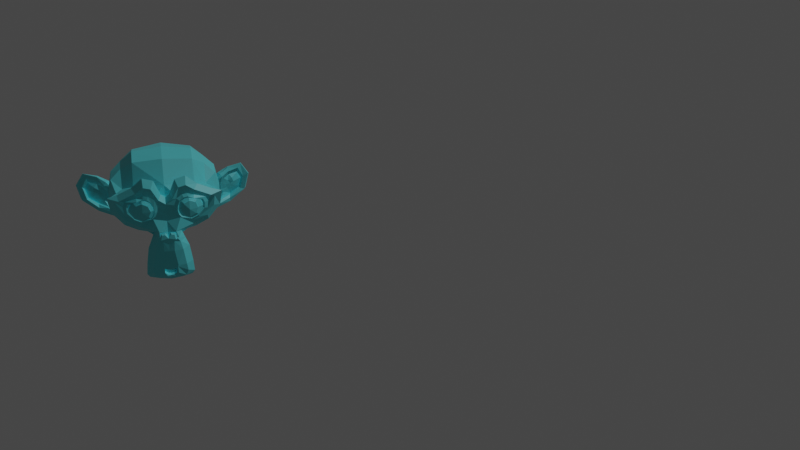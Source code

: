 # Source: Chapter29Start.blend  (saved by Blender 3.2.14; exported with 4.5.12 LTS)
import bpy
from mathutils import Matrix  # noqa: F401  (used for matrix-valued properties, if any)

bpy.ops.wm.read_factory_settings(use_empty=True)
scene = bpy.context.scene
scene.name = 'Scene'

# ---- collections
col_collection = bpy.data.collections.new('Collection'); scene.collection.children.link(col_collection)

# ---- materials (node trees are filled in below, after node groups)
mat_transp = bpy.data.materials.new('Transp')
mat_transp.surface_render_method = 'BLENDED'
mat_transp.blend_method = 'BLEND'
mat_transp.use_transparency_overlap = False
mat_transp.show_transparent_back = False
mat_transp.use_backface_culling = True

# ---- node groups
ng_chapter29 = bpy.data.node_groups.new('Chapter29', 'GeometryNodeTree')
_s = ng_chapter29.interface.new_socket(name='Geometry', in_out='OUTPUT', socket_type='NodeSocketGeometry')
_s = ng_chapter29.interface.new_socket(name='Geometry', in_out='INPUT', socket_type='NodeSocketGeometry')
_s = ng_chapter29.interface.new_socket(name='Amount', in_out='INPUT', socket_type='NodeSocketInt')
_s.default_value = 5
_s.min_value = 1
ng_chapter29.is_modifier = True
_N = ng_chapter29.nodes; _L = ng_chapter29.links
n0 = _N.new('NodeGroupInput'); n0.name = 'Group Input'; n0.location = (764, 581)
n0.label = 'Group Input(1)'
n1 = _N.new('NodeGroupOutput'); n1.name = 'Group Output'; n1.location = (1074, 575)
n1.label = 'Group Output(2)'
n2 = _N.new('GeometryNodeSetMaterial'); n2.name = 'Set Material'; n2.location = (1338, 453)
n2.label = 'Set Material(11)'
n3 = _N.new('GeometryNodeStoreNamedAttribute'); n3.name = 'Store Named Attribute'; n3.location = (1136, 449)
n3.label = 'Store Named Attribute(10)'
n3.width = 168
n4 = _N.new('GeometryNodeStoreNamedAttribute'); n4.name = 'Store Named Attribute.003'; n4.location = (531, 459)
n4.label = 'Store Named Attribute(8)'
n4.width = 169
n5 = _N.new('GeometryNodeDuplicateElements'); n5.name = 'Duplicate Elements'; n5.location = (763, 457)
n5.label = 'Duplicate Elements(3)'
n5.width = 153
n6 = _N.new('GeometryNodeRealizeInstances'); n6.name = 'Realize Instances.001'; n6.location = (949, 445)
n6.label = 'Realize Instances(9)'
n7 = _N.new('GeometryNodeGeometryToInstance'); n7.name = 'Geometry to Instance'; n7.location = (758, 270)
n7.label = 'Geometry to Instance(7)'
n8 = _N.new('ShaderNodeMath'); n8.name = 'Math'; n8.location = (952, 348)
n8.label = 'Math(5)'
n9 = _N.new('ShaderNodeCombineXYZ'); n9.name = 'Combine XYZ'; n9.location = (1140, 264)
n9.label = 'Combine XYZ(6)'
n10 = _N.new('GeometryNodeSetPosition'); n10.name = 'Set Position'; n10.location = (1334, 320)
n10.label = 'Set Position(4)'
_L.new(n0.outputs[0], n1.inputs[0])
n1.is_active_output = True

# ---- material node trees
mat_transp.use_nodes = True; mat_transp.node_tree.nodes.clear()
_N = mat_transp.node_tree.nodes; _L = mat_transp.node_tree.links
n0 = _N.new('ShaderNodeMath'); n0.name = 'Math'; n0.location = (282, 678)
n0.operation = 'DIVIDE'
n1 = _N.new('ShaderNodeAttribute'); n1.name = 'Attribute'; n1.location = (75, 766)
n1.label = 'Attribute(12)'
n2 = _N.new('ShaderNodeAttribute'); n2.name = 'Attribute.001'; n2.location = (69, 569)
n2.label = 'Attribute(13)'
n3 = _N.new('ShaderNodeValToRGB'); n3.name = 'ColorRamp'; n3.location = (455, 707)
n3.label = 'ColorRamp(14)'
while len(n3.color_ramp.elements) > 1: n3.color_ramp.elements.remove(n3.color_ramp.elements[-1])
n3.color_ramp.elements[0].position = 0.0; n3.color_ramp.elements[0].color = (0.0, 0.0, 0.0, 1.0)
_e = n3.color_ramp.elements.new(1.0); _e.color = (1.0, 1.0, 1.0, 1.0)
n4 = _N.new('ShaderNodeBsdfPrincipled'); n4.name = 'Principled BSDF'; n4.location = (321, 473)
n4.distribution = 'GGX'
n4.subsurface_method = 'RANDOM_WALK_SKIN'
n4.inputs[0].default_value = (0.1161, 0.7363, 0.8, 1.0)
n4.inputs[3].default_value = 1.45
n4.inputs[27].default_value = (0.0, 0.0, 0.0, 1.0)
n4.inputs[28].default_value = 1.0
n5 = _N.new('ShaderNodeBsdfTransparent'); n5.name = 'Transparent BSDF'; n5.location = (586, 367)
n6 = _N.new('ShaderNodeMixShader'); n6.name = 'Mix Shader'; n6.location = (801, 568)
n7 = _N.new('ShaderNodeOutputMaterial'); n7.name = 'Material Output'; n7.location = (982, 575)
n7.target = 'CYCLES'
n8 = _N.new('ShaderNodeOutputMaterial'); n8.name = 'Material Output.001'; n8.location = (0, 0)
n8.target = 'EEVEE'
n9 = _N.new('ShaderNodeMixShader'); n9.name = 'Mix Shader.001'; n9.location = (0, 0)
n9.label = 'Disable Shadow'
n9.hide = True
n10 = _N.new('ShaderNodeLightPath'); n10.name = 'Light Path'; n10.location = (0, 0)
n10.hide = True
n11 = _N.new('ShaderNodeBsdfTransparent'); n11.name = 'Transparent BSDF.001'; n11.location = (0, 0)
n11.hide = True
_L.new(n6.outputs[0], n7.inputs[0])
_L.new(n4.outputs[0], n6.inputs[1])
_L.new(n5.outputs[0], n6.inputs[2])
_L.new(n1.outputs[2], n0.inputs[0])
_L.new(n2.outputs[2], n0.inputs[1])
_L.new(n0.outputs[0], n3.inputs[0])
_L.new(n3.outputs[0], n6.inputs[0])
_L.new(n6.outputs[0], n9.inputs[1])
_L.new(n9.outputs[0], n8.inputs[0])
_L.new(n10.outputs[1], n9.inputs[0])
_L.new(n11.outputs[0], n9.inputs[2])
n7.is_active_output = True

# ---- world
world_world = bpy.data.worlds.new('World'); scene.world = world_world
world_world.use_nodes = True; world_world.node_tree.nodes.clear()
_N = world_world.node_tree.nodes; _L = world_world.node_tree.links
n0 = _N.new('ShaderNodeOutputWorld'); n0.name = 'World Output'; n0.location = (300, 300)
n1 = _N.new('ShaderNodeBackground'); n1.name = 'Background'; n1.location = (10, 300)
n1.inputs[0].default_value = (0.05088, 0.05088, 0.05088, 1.0)
_L.new(n1.outputs[0], n0.inputs[0])
n0.is_active_output = True
world_world.color = (0.05088, 0.05088, 0.05088)
world_world.use_sun_shadow = False
world_world.sun_shadow_jitter_overblur = 0.0

# ---- cameras
cam_camera = bpy.data.cameras.new('Camera')

# ---- lights
light_sun = bpy.data.lights.new('Sun', 'SUN')
light_sun.transmission_factor = 0.0
light_sun.energy = 1.0
light_sun.shadow_soft_size = 0.125

# ---- meshes
me_suzanne = bpy.data.meshes.new('Suzanne')
me_suzanne.from_pydata([(0.4375, -0.7656, 0.1641), (-0.4375, -0.7656, 0.1641), (0.5, -0.6875, 0.09375), (-0.5, -0.6875, 0.09375), (0.5469, -0.5781, 0.05469), (-0.5469, -0.5781, 0.05469), (0.3516, -0.6172, -0.02344), (-0.3516, -0.6172, -0.02344), (0.3516, -0.7188, 0.03125), (-0.3516, -0.7188, 0.03125), (0.3516, -0.7812, 0.1328), (-0.3516, -0.7812, 0.1328), (0.2734, -0.7969, 0.1641), (-0.2734, -0.7969, 0.1641), (0.2031, -0.7422, 0.09375), (-0.2031, -0.7422, 0.09375), (0.1562, -0.6484, 0.05469), (-0.1562, -0.6484, 0.05469), (0.07812, -0.6562, 0.2422), (-0.07812, -0.6562, 0.2422), (0.1406, -0.7422, 0.2422), (-0.1406, -0.7422, 0.2422), (0.2422, -0.7969, 0.2422), (-0.2422, -0.7969, 0.2422), (0.2734, -0.7969, 0.3281), (-0.2734, -0.7969, 0.3281), (0.2031, -0.7422, 0.3906), (-0.2031, -0.7422, 0.3906), (0.1562, -0.6484, 0.4375), (-0.1562, -0.6484, 0.4375), (0.3516, -0.6172, 0.5156), (-0.3516, -0.6172, 0.5156), (0.3516, -0.7188, 0.4531), (-0.3516, -0.7188, 0.4531), (0.3516, -0.7812, 0.3594), (-0.3516, -0.7812, 0.3594), (0.4375, -0.7656, 0.3281), (-0.4375, -0.7656, 0.3281), (0.5, -0.6875, 0.3906), (-0.5, -0.6875, 0.3906), (0.5469, -0.5781, 0.4375), (-0.5469, -0.5781, 0.4375), (0.625, -0.5625, 0.2422), (-0.625, -0.5625, 0.2422), (0.5625, -0.6719, 0.2422), (-0.5625, -0.6719, 0.2422), (0.4688, -0.7578, 0.2422), (-0.4688, -0.7578, 0.2422), (0.4766, -0.7734, 0.2422), (-0.4766, -0.7734, 0.2422), (0.4453, -0.7812, 0.3359), (-0.4453, -0.7812, 0.3359), (0.3516, -0.8047, 0.375), (-0.3516, -0.8047, 0.375), (0.2656, -0.8203, 0.3359), (-0.2656, -0.8203, 0.3359), (0.2266, -0.8203, 0.2422), (-0.2266, -0.8203, 0.2422), (0.2656, -0.8203, 0.1562), (-0.2656, -0.8203, 0.1562), (0.3516, -0.8281, 0.2422), (-0.3516, -0.8281, 0.2422), (0.3516, -0.8047, 0.1172), (-0.3516, -0.8047, 0.1172), (0.4453, -0.7812, 0.1562), (-0.4453, -0.7812, 0.1562), (0.0, -0.7422, 0.4297), (0.0, -0.8203, 0.3516), (0.0, -0.7344, -0.6797), (0.0, -0.7812, -0.3203), (0.0, -0.7969, -0.1875), (0.0, -0.7188, -0.7734), (0.0, -0.6016, 0.4062), (0.0, -0.5703, 0.5703), (0.0, 0.5469, 0.8984), (0.0, 0.8516, 0.5625), (0.0, 0.8281, 0.07031), (0.0, 0.3516, -0.3828), (0.2031, -0.5625, -0.1875), (-0.2031, -0.5625, -0.1875), (0.3125, -0.5703, -0.4375), (-0.3125, -0.5703, -0.4375), (0.3516, -0.5703, -0.6953), (-0.3516, -0.5703, -0.6953), (0.3672, -0.5312, -0.8906), (-0.3672, -0.5312, -0.8906), (0.3281, -0.5234, -0.9453), (-0.3281, -0.5234, -0.9453), (0.1797, -0.5547, -0.9688), (-0.1797, -0.5547, -0.9688), (0.0, -0.5781, -0.9844), (0.4375, -0.5312, -0.1406), (-0.4375, -0.5312, -0.1406), (0.6328, -0.5391, -0.03906), (-0.6328, -0.5391, -0.03906), (0.8281, -0.4453, 0.1484), (-0.8281, -0.4453, 0.1484), (0.8594, -0.5938, 0.4297), (-0.8594, -0.5938, 0.4297), (0.7109, -0.625, 0.4844), (-0.7109, -0.625, 0.4844), (0.4922, -0.6875, 0.6016), (-0.4922, -0.6875, 0.6016), (0.3203, -0.7344, 0.7578), (-0.3203, -0.7344, 0.7578), (0.1562, -0.7578, 0.7188), (-0.1562, -0.7578, 0.7188), (0.0625, -0.75, 0.4922), (-0.0625, -0.75, 0.4922), (0.1641, -0.7734, 0.4141), (-0.1641, -0.7734, 0.4141), (0.125, -0.7656, 0.3047), (-0.125, -0.7656, 0.3047), (0.2031, -0.7422, 0.09375), (-0.2031, -0.7422, 0.09375), (0.375, -0.7031, 0.01562), (-0.375, -0.7031, 0.01562), (0.4922, -0.6719, 0.0625), (-0.4922, -0.6719, 0.0625), (0.625, -0.6484, 0.1875), (-0.625, -0.6484, 0.1875), (0.6406, -0.6484, 0.2969), (-0.6406, -0.6484, 0.2969), (0.6016, -0.6641, 0.375), (-0.6016, -0.6641, 0.375), (0.4297, -0.7188, 0.4375), (-0.4297, -0.7188, 0.4375), (0.25, -0.7578, 0.4688), (-0.25, -0.7578, 0.4688), (0.0, -0.7344, -0.7656), (0.1094, -0.7344, -0.7188), (-0.1094, -0.7344, -0.7188), (0.1172, -0.7109, -0.8359), (-0.1172, -0.7109, -0.8359), (0.0625, -0.6953, -0.8828), (-0.0625, -0.6953, -0.8828), (0.0, -0.6875, -0.8906), (0.0, -0.75, -0.1953), (0.0, -0.7422, -0.1406), (0.1016, -0.7422, -0.1484), (-0.1016, -0.7422, -0.1484), (0.125, -0.75, -0.2266), (-0.125, -0.75, -0.2266), (0.08594, -0.7422, -0.2891), (-0.08594, -0.7422, -0.2891), (0.3984, -0.6719, -0.04688), (-0.3984, -0.6719, -0.04688), (0.6172, -0.625, 0.05469), (-0.6172, -0.625, 0.05469), (0.7266, -0.6016, 0.2031), (-0.7266, -0.6016, 0.2031), (0.7422, -0.6562, 0.375), (-0.7422, -0.6562, 0.375), (0.6875, -0.7266, 0.4141), (-0.6875, -0.7266, 0.4141), (0.4375, -0.7969, 0.5469), (-0.4375, -0.7969, 0.5469), (0.3125, -0.8359, 0.6406), (-0.3125, -0.8359, 0.6406), (0.2031, -0.8516, 0.6172), (-0.2031, -0.8516, 0.6172), (0.1016, -0.8438, 0.4297), (-0.1016, -0.8438, 0.4297), (0.125, -0.8125, -0.1016), (-0.125, -0.8125, -0.1016), (0.2109, -0.7109, -0.4453), (-0.2109, -0.7109, -0.4453), (0.25, -0.6875, -0.7031), (-0.25, -0.6875, -0.7031), (0.2656, -0.6641, -0.8203), (-0.2656, -0.6641, -0.8203), (0.2344, -0.6328, -0.9141), (-0.2344, -0.6328, -0.9141), (0.1641, -0.6328, -0.9297), (-0.1641, -0.6328, -0.9297), (0.0, -0.6406, -0.9453), (0.0, -0.7266, 0.04688), (0.0, -0.7656, 0.2109), (0.3281, -0.7422, 0.4766), (-0.3281, -0.7422, 0.4766), (0.1641, -0.75, 0.1406), (-0.1641, -0.75, 0.1406), (0.1328, -0.7578, 0.2109), (-0.1328, -0.7578, 0.2109), (0.1172, -0.7344, -0.6875), (-0.1172, -0.7344, -0.6875), (0.07812, -0.75, -0.4453), (-0.07812, -0.75, -0.4453), (0.0, -0.75, -0.4453), (0.0, -0.7422, -0.3281), (0.09375, -0.7812, -0.2734), (-0.09375, -0.7812, -0.2734), (0.1328, -0.7969, -0.2266), (-0.1328, -0.7969, -0.2266), (0.1094, -0.7812, -0.1328), (-0.1094, -0.7812, -0.1328), (0.03906, -0.7812, -0.125), (-0.03906, -0.7812, -0.125), (0.0, -0.8281, -0.2031), (0.04688, -0.8125, -0.1484), (-0.04688, -0.8125, -0.1484), (0.09375, -0.8125, -0.1562), (-0.09375, -0.8125, -0.1562), (0.1094, -0.8281, -0.2266), (-0.1094, -0.8281, -0.2266), (0.07812, -0.8047, -0.25), (-0.07812, -0.8047, -0.25), (0.0, -0.8047, -0.2891), (0.2578, -0.5547, -0.3125), (-0.2578, -0.5547, -0.3125), (0.1641, -0.7109, -0.2422), (-0.1641, -0.7109, -0.2422), (0.1797, -0.7109, -0.3125), (-0.1797, -0.7109, -0.3125), (0.2344, -0.5547, -0.25), (-0.2344, -0.5547, -0.25), (0.0, -0.6875, -0.875), (0.04688, -0.6875, -0.8672), (-0.04688, -0.6875, -0.8672), (0.09375, -0.7109, -0.8203), (-0.09375, -0.7109, -0.8203), (0.09375, -0.7266, -0.7422), (-0.09375, -0.7266, -0.7422), (0.0, -0.6562, -0.7812), (0.09375, -0.6641, -0.75), (-0.09375, -0.6641, -0.75), (0.09375, -0.6406, -0.8125), (-0.09375, -0.6406, -0.8125), (0.04688, -0.6328, -0.8516), (-0.04688, -0.6328, -0.8516), (0.0, -0.6328, -0.8594), (0.1719, -0.7812, 0.2188), (-0.1719, -0.7812, 0.2188), (0.1875, -0.7734, 0.1562), (-0.1875, -0.7734, 0.1562), (0.3359, -0.7578, 0.4297), (-0.3359, -0.7578, 0.4297), (0.2734, -0.7734, 0.4219), (-0.2734, -0.7734, 0.4219), (0.4219, -0.7734, 0.3984), (-0.4219, -0.7734, 0.3984), (0.5625, -0.6953, 0.3516), (-0.5625, -0.6953, 0.3516), (0.5859, -0.6875, 0.2891), (-0.5859, -0.6875, 0.2891), (0.5781, -0.6797, 0.1953), (-0.5781, -0.6797, 0.1953), (0.4766, -0.7188, 0.1016), (-0.4766, -0.7188, 0.1016), (0.375, -0.7422, 0.0625), (-0.375, -0.7422, 0.0625), (0.2266, -0.7812, 0.1094), (-0.2266, -0.7812, 0.1094), (0.1797, -0.7812, 0.2969), (-0.1797, -0.7812, 0.2969), (0.2109, -0.7812, 0.375), (-0.2109, -0.7812, 0.375), (0.2344, -0.7578, 0.3594), (-0.2344, -0.7578, 0.3594), (0.1953, -0.7578, 0.2969), (-0.1953, -0.7578, 0.2969), (0.2422, -0.7578, 0.125), (-0.2422, -0.7578, 0.125), (0.375, -0.7266, 0.08594), (-0.375, -0.7266, 0.08594), (0.4609, -0.7031, 0.1172), (-0.4609, -0.7031, 0.1172), (0.5469, -0.6719, 0.2109), (-0.5469, -0.6719, 0.2109), (0.5547, -0.6719, 0.2812), (-0.5547, -0.6719, 0.2812), (0.5312, -0.6797, 0.3359), (-0.5312, -0.6797, 0.3359), (0.4141, -0.75, 0.3906), (-0.4141, -0.75, 0.3906), (0.2812, -0.7656, 0.3984), (-0.2812, -0.7656, 0.3984), (0.3359, -0.75, 0.4062), (-0.3359, -0.75, 0.4062), (0.2031, -0.75, 0.1719), (-0.2031, -0.75, 0.1719), (0.1953, -0.75, 0.2266), (-0.1953, -0.75, 0.2266), (0.1094, -0.6094, 0.4609), (-0.1094, -0.6094, 0.4609), (0.1953, -0.6172, 0.6641), (-0.1953, -0.6172, 0.6641), (0.3359, -0.5938, 0.6875), (-0.3359, -0.5938, 0.6875), (0.4844, -0.5547, 0.5547), (-0.4844, -0.5547, 0.5547), (0.6797, -0.4922, 0.4531), (-0.6797, -0.4922, 0.4531), (0.7969, -0.4609, 0.4062), (-0.7969, -0.4609, 0.4062), (0.7734, -0.375, 0.1641), (-0.7734, -0.375, 0.1641), (0.6016, -0.4141, 0.0), (-0.6016, -0.4141, 0.0), (0.4375, -0.4688, -0.09375), (-0.4375, -0.4688, -0.09375), (0.0, -0.2891, 0.8984), (0.0, 0.07812, 0.9844), (0.0, 0.6719, -0.1953), (0.0, -0.1875, -0.4609), (0.0, -0.4609, -0.9766), (0.0, -0.3438, -0.8047), (0.0, -0.3203, -0.5703), (0.0, -0.2812, -0.4844), (0.8516, -0.05469, 0.2344), (-0.8516, -0.05469, 0.2344), (0.8594, 0.04688, 0.3203), (-0.8594, 0.04688, 0.3203), (0.7734, 0.4375, 0.2656), (-0.7734, 0.4375, 0.2656), (0.4609, 0.7031, 0.4375), (-0.4609, 0.7031, 0.4375), (0.7344, -0.07031, -0.04688), (-0.7344, -0.07031, -0.04688), (0.5938, 0.1641, -0.125), (-0.5938, 0.1641, -0.125), (0.6406, 0.4297, -0.007812), (-0.6406, 0.4297, -0.007812), (0.3359, 0.6641, 0.05469), (-0.3359, 0.6641, 0.05469), (0.2344, -0.4062, -0.3516), (-0.2344, -0.4062, -0.3516), (0.1797, -0.2578, -0.4141), (-0.1797, -0.2578, -0.4141), (0.2891, -0.3828, -0.7109), (-0.2891, -0.3828, -0.7109), (0.25, -0.3906, -0.5), (-0.25, -0.3906, -0.5), (0.3281, -0.3984, -0.9141), (-0.3281, -0.3984, -0.9141), (0.1406, -0.3672, -0.7578), (-0.1406, -0.3672, -0.7578), (0.125, -0.3594, -0.5391), (-0.125, -0.3594, -0.5391), (0.1641, -0.4375, -0.9453), (-0.1641, -0.4375, -0.9453), (0.2188, -0.4297, -0.2812), (-0.2188, -0.4297, -0.2812), (0.2109, -0.4688, -0.2266), (-0.2109, -0.4688, -0.2266), (0.2031, -0.5, -0.1719), (-0.2031, -0.5, -0.1719), (0.2109, -0.1641, -0.3906), (-0.2109, -0.1641, -0.3906), (0.2969, 0.2656, -0.3125), (-0.2969, 0.2656, -0.3125), (0.3438, 0.5391, -0.1484), (-0.3438, 0.5391, -0.1484), (0.4531, 0.3828, 0.8672), (-0.4531, 0.3828, 0.8672), (0.4531, 0.07031, 0.9297), (-0.4531, 0.07031, 0.9297), (0.4531, -0.2344, 0.8516), (-0.4531, -0.2344, 0.8516), (0.4609, -0.4297, 0.5234), (-0.4609, -0.4297, 0.5234), (0.7266, -0.3359, 0.4062), (-0.7266, -0.3359, 0.4062), (0.6328, -0.2812, 0.4531), (-0.6328, -0.2812, 0.4531), (0.6406, -0.05469, 0.7031), (-0.6406, -0.05469, 0.7031), (0.7969, -0.125, 0.5625), (-0.7969, -0.125, 0.5625), (0.7969, 0.1172, 0.6172), (-0.7969, 0.1172, 0.6172), (0.6406, 0.1953, 0.75), (-0.6406, 0.1953, 0.75), (0.6406, 0.4453, 0.6797), (-0.6406, 0.4453, 0.6797), (0.7969, 0.3594, 0.5391), (-0.7969, 0.3594, 0.5391), (0.6172, 0.5859, 0.3281), (-0.6172, 0.5859, 0.3281), (0.4844, 0.5469, 0.02344), (-0.4844, 0.5469, 0.02344), (0.8203, 0.2031, 0.3281), (-0.8203, 0.2031, 0.3281), (0.4062, -0.1484, -0.1719), (-0.4062, -0.1484, -0.1719), (0.4297, 0.2109, -0.1953), (-0.4297, 0.2109, -0.1953), (0.8906, 0.2344, 0.4062), (-0.8906, 0.2344, 0.4062), (0.7734, 0.125, -0.1406), (-0.7734, 0.125, -0.1406), (1.039, 0.3281, -0.1016), (-1.039, 0.3281, -0.1016), (1.281, 0.4297, 0.05469), (-1.281, 0.4297, 0.05469), (1.352, 0.4219, 0.3203), (-1.352, 0.4219, 0.3203), (1.234, 0.4219, 0.5078), (-1.234, 0.4219, 0.5078), (1.023, 0.3125, 0.4766), (-1.023, 0.3125, 0.4766), (1.016, 0.2891, 0.4141), (-1.016, 0.2891, 0.4141), (1.188, 0.3906, 0.4375), (-1.188, 0.3906, 0.4375), (1.266, 0.4062, 0.2891), (-1.266, 0.4062, 0.2891), (1.211, 0.4062, 0.07812), (-1.211, 0.4062, 0.07812), (1.031, 0.3047, -0.03906), (-1.031, 0.3047, -0.03906), (0.8281, 0.1328, -0.07031), (-0.8281, 0.1328, -0.07031), (0.9219, 0.2188, 0.3594), (-0.9219, 0.2188, 0.3594), (0.9453, 0.2891, 0.3047), (-0.9453, 0.2891, 0.3047), (0.8828, 0.2109, -0.02344), (-0.8828, 0.2109, -0.02344), (1.039, 0.3672, 0.0), (-1.039, 0.3672, 0.0), (1.188, 0.4453, 0.09375), (-1.188, 0.4453, 0.09375), (1.234, 0.4453, 0.25), (-1.234, 0.4453, 0.25), (1.172, 0.4375, 0.3594), (-1.172, 0.4375, 0.3594), (1.023, 0.3594, 0.3438), (-1.023, 0.3594, 0.3438), (0.8438, 0.2109, 0.2891), (-0.8438, 0.2109, 0.2891), (0.8359, 0.2734, 0.1719), (-0.8359, 0.2734, 0.1719), (0.7578, 0.2734, 0.09375), (-0.7578, 0.2734, 0.09375), (0.8203, 0.2734, 0.08594), (-0.8203, 0.2734, 0.08594), (0.8438, 0.2734, 0.01562), (-0.8438, 0.2734, 0.01562), (0.8125, 0.2734, -0.01562), (-0.8125, 0.2734, -0.01562), (0.7266, 0.07031, 0.0), (-0.7266, 0.07031, 0.0), (0.7188, 0.1719, -0.02344), (-0.7188, 0.1719, -0.02344), (0.7188, 0.1875, 0.03906), (-0.7188, 0.1875, 0.03906), (0.7969, 0.2109, 0.2031), (-0.7969, 0.2109, 0.2031), (0.8906, 0.2656, 0.2422), (-0.8906, 0.2656, 0.2422), (0.8906, 0.3203, 0.2344), (-0.8906, 0.3203, 0.2344), (0.8125, 0.3203, -0.01562), (-0.8125, 0.3203, -0.01562), (0.8516, 0.3203, 0.01562), (-0.8516, 0.3203, 0.01562), (0.8281, 0.3203, 0.07812), (-0.8281, 0.3203, 0.07812), (0.7656, 0.3203, 0.09375), (-0.7656, 0.3203, 0.09375), (0.8438, 0.3203, 0.1719), (-0.8438, 0.3203, 0.1719), (1.039, 0.4141, 0.3281), (-1.039, 0.4141, 0.3281), (1.188, 0.4844, 0.3438), (-1.188, 0.4844, 0.3438), (1.258, 0.4922, 0.2422), (-1.258, 0.4922, 0.2422), (1.211, 0.4844, 0.08594), (-1.211, 0.4844, 0.08594), (1.047, 0.4219, 0.0), (-1.047, 0.4219, 0.0), (0.8828, 0.2656, -0.01562), (-0.8828, 0.2656, -0.01562), (0.9531, 0.3438, 0.2891), (-0.9531, 0.3438, 0.2891), (0.8906, 0.3281, 0.1094), (-0.8906, 0.3281, 0.1094), (0.9375, 0.3359, 0.0625), (-0.9375, 0.3359, 0.0625), (1.0, 0.3672, 0.125), (-1.0, 0.3672, 0.125), (0.9609, 0.3516, 0.1719), (-0.9609, 0.3516, 0.1719), (1.016, 0.375, 0.2344), (-1.016, 0.375, 0.2344), (1.055, 0.3828, 0.1875), (-1.055, 0.3828, 0.1875), (1.109, 0.3906, 0.2109), (-1.109, 0.3906, 0.2109), (1.086, 0.3906, 0.2734), (-1.086, 0.3906, 0.2734), (1.023, 0.4844, 0.4375), (-1.023, 0.4844, 0.4375), (1.25, 0.5469, 0.4688), (-1.25, 0.5469, 0.4688), (1.367, 0.5, 0.2969), (-1.367, 0.5, 0.2969), (1.312, 0.5312, 0.05469), (-1.312, 0.5312, 0.05469), (1.039, 0.4922, -0.08594), (-1.039, 0.4922, -0.08594), (0.7891, 0.3281, -0.125), (-0.7891, 0.3281, -0.125), (0.8594, 0.3828, 0.3828), (-0.8594, 0.3828, 0.3828)], [], [(46, 0, 2, 44), (3, 1, 47, 45), (44, 2, 4, 42), (5, 3, 45, 43), (2, 8, 6, 4), (7, 9, 3, 5), (0, 10, 8, 2), (9, 11, 1, 3), (10, 12, 14, 8), (15, 13, 11, 9), (8, 14, 16, 6), (17, 15, 9, 7), (14, 20, 18, 16), (19, 21, 15, 17), (12, 22, 20, 14), (21, 23, 13, 15), (22, 24, 26, 20), (27, 25, 23, 21), (20, 26, 28, 18), (29, 27, 21, 19), (26, 32, 30, 28), (31, 33, 27, 29), (24, 34, 32, 26), (33, 35, 25, 27), (34, 36, 38, 32), (39, 37, 35, 33), (32, 38, 40, 30), (41, 39, 33, 31), (38, 44, 42, 40), (43, 45, 39, 41), (36, 46, 44, 38), (45, 47, 37, 39), (46, 36, 50, 48), (51, 37, 47, 49), (36, 34, 52, 50), (53, 35, 37, 51), (34, 24, 54, 52), (55, 25, 35, 53), (24, 22, 56, 54), (57, 23, 25, 55), (22, 12, 58, 56), (59, 13, 23, 57), (12, 10, 62, 58), (63, 11, 13, 59), (10, 0, 64, 62), (65, 1, 11, 63), (0, 46, 48, 64), (49, 47, 1, 65), (60, 64, 48), (49, 65, 61), (62, 64, 60), (61, 65, 63), (60, 58, 62), (63, 59, 61), (60, 56, 58), (59, 57, 61), (60, 54, 56), (57, 55, 61), (60, 52, 54), (55, 53, 61), (60, 50, 52), (53, 51, 61), (60, 48, 50), (51, 49, 61), (88, 173, 175, 90), (175, 174, 89, 90), (86, 171, 173, 88), (174, 172, 87, 89), (84, 169, 171, 86), (172, 170, 85, 87), (82, 167, 169, 84), (170, 168, 83, 85), (80, 165, 167, 82), (168, 166, 81, 83), (78, 91, 145, 163), (146, 92, 79, 164), (91, 93, 147, 145), (148, 94, 92, 146), (93, 95, 149, 147), (150, 96, 94, 148), (95, 97, 151, 149), (152, 98, 96, 150), (97, 99, 153, 151), (154, 100, 98, 152), (99, 101, 155, 153), (156, 102, 100, 154), (101, 103, 157, 155), (158, 104, 102, 156), (103, 105, 159, 157), (160, 106, 104, 158), (105, 107, 161, 159), (162, 108, 106, 160), (107, 66, 67, 161), (67, 66, 108, 162), (109, 127, 159, 161), (160, 128, 110, 162), (127, 178, 157, 159), (158, 179, 128, 160), (125, 155, 157, 178), (158, 156, 126, 179), (123, 153, 155, 125), (156, 154, 124, 126), (121, 151, 153, 123), (154, 152, 122, 124), (119, 149, 151, 121), (152, 150, 120, 122), (117, 147, 149, 119), (150, 148, 118, 120), (115, 145, 147, 117), (148, 146, 116, 118), (113, 163, 145, 115), (146, 164, 114, 116), (113, 180, 176, 163), (176, 181, 114, 164), (109, 161, 67, 111), (67, 162, 110, 112), (111, 67, 177, 182), (177, 67, 112, 183), (176, 180, 182, 177), (183, 181, 176, 177), (134, 136, 175, 173), (175, 136, 135, 174), (132, 134, 173, 171), (174, 135, 133, 172), (130, 132, 171, 169), (172, 133, 131, 170), (165, 186, 184, 167), (185, 187, 166, 168), (130, 169, 167, 184), (168, 170, 131, 185), (143, 189, 188, 186), (188, 189, 144, 187), (184, 186, 188, 68), (188, 187, 185, 68), (129, 130, 184, 68), (185, 131, 129, 68), (141, 192, 190, 143), (191, 193, 142, 144), (139, 194, 192, 141), (193, 195, 140, 142), (138, 196, 194, 139), (195, 197, 138, 140), (137, 70, 196, 138), (197, 70, 137, 138), (189, 143, 190, 69), (191, 144, 189, 69), (69, 190, 205, 207), (206, 191, 69, 207), (70, 198, 199, 196), (200, 198, 70, 197), (196, 199, 201, 194), (202, 200, 197, 195), (194, 201, 203, 192), (204, 202, 195, 193), (192, 203, 205, 190), (206, 204, 193, 191), (198, 203, 201, 199), (202, 204, 198, 200), (198, 207, 205, 203), (206, 207, 198, 204), (138, 139, 163, 176), (164, 140, 138, 176), (139, 141, 210, 163), (211, 142, 140, 164), (141, 143, 212, 210), (213, 144, 142, 211), (143, 186, 165, 212), (166, 187, 144, 213), (80, 208, 212, 165), (213, 209, 81, 166), (208, 214, 210, 212), (211, 215, 209, 213), (78, 163, 210, 214), (211, 164, 79, 215), (130, 129, 71, 221), (71, 129, 131, 222), (132, 130, 221, 219), (222, 131, 133, 220), (134, 132, 219, 217), (220, 133, 135, 218), (136, 134, 217, 216), (218, 135, 136, 216), (216, 217, 228, 230), (229, 218, 216, 230), (217, 219, 226, 228), (227, 220, 218, 229), (219, 221, 224, 226), (225, 222, 220, 227), (221, 71, 223, 224), (223, 71, 222, 225), (223, 230, 228, 224), (229, 230, 223, 225), (224, 228, 226), (227, 229, 225), (182, 180, 233, 231), (234, 181, 183, 232), (111, 182, 231, 253), (232, 183, 112, 254), (109, 111, 253, 255), (254, 112, 110, 256), (180, 113, 251, 233), (252, 114, 181, 234), (113, 115, 249, 251), (250, 116, 114, 252), (115, 117, 247, 249), (248, 118, 116, 250), (117, 119, 245, 247), (246, 120, 118, 248), (119, 121, 243, 245), (244, 122, 120, 246), (121, 123, 241, 243), (242, 124, 122, 244), (123, 125, 239, 241), (240, 126, 124, 242), (125, 178, 235, 239), (236, 179, 126, 240), (178, 127, 237, 235), (238, 128, 179, 236), (127, 109, 255, 237), (256, 110, 128, 238), (237, 255, 257, 275), (258, 256, 238, 276), (235, 237, 275, 277), (276, 238, 236, 278), (239, 235, 277, 273), (278, 236, 240, 274), (241, 239, 273, 271), (274, 240, 242, 272), (243, 241, 271, 269), (272, 242, 244, 270), (245, 243, 269, 267), (270, 244, 246, 268), (247, 245, 267, 265), (268, 246, 248, 266), (249, 247, 265, 263), (266, 248, 250, 264), (251, 249, 263, 261), (264, 250, 252, 262), (233, 251, 261, 279), (262, 252, 234, 280), (255, 253, 259, 257), (260, 254, 256, 258), (253, 231, 281, 259), (282, 232, 254, 260), (231, 233, 279, 281), (280, 234, 232, 282), (66, 107, 283, 72), (284, 108, 66, 72), (107, 105, 285, 283), (286, 106, 108, 284), (105, 103, 287, 285), (288, 104, 106, 286), (103, 101, 289, 287), (290, 102, 104, 288), (101, 99, 291, 289), (292, 100, 102, 290), (99, 97, 293, 291), (294, 98, 100, 292), (97, 95, 295, 293), (296, 96, 98, 294), (95, 93, 297, 295), (298, 94, 96, 296), (93, 91, 299, 297), (300, 92, 94, 298), (307, 308, 327, 337), (328, 308, 307, 338), (306, 307, 337, 335), (338, 307, 306, 336), (305, 306, 335, 339), (336, 306, 305, 340), (88, 90, 305, 339), (305, 90, 89, 340), (86, 88, 339, 333), (340, 89, 87, 334), (84, 86, 333, 329), (334, 87, 85, 330), (82, 84, 329, 331), (330, 85, 83, 332), (329, 335, 337, 331), (338, 336, 330, 332), (329, 333, 339, 335), (340, 334, 330, 336), (325, 331, 337, 327), (338, 332, 326, 328), (80, 82, 331, 325), (332, 83, 81, 326), (208, 341, 343, 214), (344, 342, 209, 215), (80, 325, 341, 208), (342, 326, 81, 209), (78, 214, 343, 345), (344, 215, 79, 346), (78, 345, 299, 91), (300, 346, 79, 92), (76, 323, 351, 303), (352, 324, 76, 303), (303, 351, 349, 77), (350, 352, 303, 77), (77, 349, 347, 304), (348, 350, 77, 304), (304, 347, 327, 308), (328, 348, 304, 308), (325, 327, 347, 341), (348, 328, 326, 342), (295, 297, 317, 309), (318, 298, 296, 310), (75, 315, 323, 76), (324, 316, 75, 76), (301, 357, 355, 302), (356, 358, 301, 302), (302, 355, 353, 74), (354, 356, 302, 74), (74, 353, 315, 75), (316, 354, 74, 75), (291, 293, 361, 363), (362, 294, 292, 364), (363, 361, 367, 365), (368, 362, 364, 366), (365, 367, 369, 371), (370, 368, 366, 372), (371, 369, 375, 373), (376, 370, 372, 374), (313, 377, 373, 375), (374, 378, 314, 376), (315, 353, 373, 377), (374, 354, 316, 378), (353, 355, 371, 373), (372, 356, 354, 374), (355, 357, 365, 371), (366, 358, 356, 372), (357, 359, 363, 365), (364, 360, 358, 366), (289, 291, 363, 359), (364, 292, 290, 360), (73, 359, 357, 301), (358, 360, 73, 301), (283, 285, 287, 289), (288, 286, 284, 290), (283, 289, 359, 73), (360, 290, 284, 73), (72, 283, 73), (73, 284, 72), (293, 295, 309, 361), (310, 296, 294, 362), (309, 311, 367, 361), (368, 312, 310, 362), (311, 381, 369, 367), (370, 382, 312, 368), (313, 375, 369, 381), (370, 376, 314, 382), (347, 349, 385, 383), (386, 350, 348, 384), (317, 383, 385, 319), (386, 384, 318, 320), (297, 299, 383, 317), (384, 300, 298, 318), (299, 343, 341, 383), (342, 344, 300, 384), (341, 347, 383), (384, 348, 342), (299, 345, 343), (344, 346, 300), (313, 321, 379, 377), (380, 322, 314, 378), (315, 377, 379, 323), (380, 378, 316, 324), (319, 385, 379, 321), (380, 386, 320, 322), (349, 351, 379, 385), (380, 352, 350, 386), (323, 379, 351), (352, 380, 324), (399, 387, 413, 401), (414, 388, 400, 402), (399, 401, 403, 397), (404, 402, 400, 398), (397, 403, 405, 395), (406, 404, 398, 396), (395, 405, 407, 393), (408, 406, 396, 394), (393, 407, 409, 391), (410, 408, 394, 392), (391, 409, 411, 389), (412, 410, 392, 390), (409, 419, 417, 411), (418, 420, 410, 412), (407, 421, 419, 409), (420, 422, 408, 410), (405, 423, 421, 407), (422, 424, 406, 408), (403, 425, 423, 405), (424, 426, 404, 406), (401, 427, 425, 403), (426, 428, 402, 404), (401, 413, 415, 427), (416, 414, 402, 428), (317, 319, 443, 441), (444, 320, 318, 442), (319, 389, 411, 443), (412, 390, 320, 444), (309, 317, 441, 311), (442, 318, 310, 312), (381, 429, 413, 387), (414, 430, 382, 388), (411, 417, 439, 443), (440, 418, 412, 444), (437, 445, 443, 439), (444, 446, 438, 440), (433, 445, 437, 435), (438, 446, 434, 436), (431, 447, 445, 433), (446, 448, 432, 434), (429, 447, 431, 449), (432, 448, 430, 450), (413, 429, 449, 415), (450, 430, 414, 416), (311, 447, 429, 381), (430, 448, 312, 382), (311, 441, 445, 447), (446, 442, 312, 448), (441, 443, 445), (446, 444, 442), (415, 449, 451, 475), (452, 450, 416, 476), (449, 431, 461, 451), (462, 432, 450, 452), (431, 433, 459, 461), (460, 434, 432, 462), (433, 435, 457, 459), (458, 436, 434, 460), (435, 437, 455, 457), (456, 438, 436, 458), (437, 439, 453, 455), (454, 440, 438, 456), (439, 417, 473, 453), (474, 418, 440, 454), (427, 415, 475, 463), (476, 416, 428, 464), (425, 427, 463, 465), (464, 428, 426, 466), (423, 425, 465, 467), (466, 426, 424, 468), (421, 423, 467, 469), (468, 424, 422, 470), (419, 421, 469, 471), (470, 422, 420, 472), (417, 419, 471, 473), (472, 420, 418, 474), (457, 455, 479, 477), (480, 456, 458, 478), (477, 479, 481, 483), (482, 480, 478, 484), (483, 481, 487, 485), (488, 482, 484, 486), (485, 487, 489, 491), (490, 488, 486, 492), (463, 475, 485, 491), (486, 476, 464, 492), (451, 483, 485, 475), (486, 484, 452, 476), (451, 461, 477, 483), (478, 462, 452, 484), (457, 477, 461, 459), (462, 478, 458, 460), (453, 473, 479, 455), (480, 474, 454, 456), (471, 481, 479, 473), (480, 482, 472, 474), (469, 487, 481, 471), (482, 488, 470, 472), (467, 489, 487, 469), (488, 490, 468, 470), (465, 491, 489, 467), (490, 492, 466, 468), (463, 491, 465), (466, 492, 464), (391, 389, 503, 501), (504, 390, 392, 502), (393, 391, 501, 499), (502, 392, 394, 500), (395, 393, 499, 497), (500, 394, 396, 498), (397, 395, 497, 495), (498, 396, 398, 496), (399, 397, 495, 493), (496, 398, 400, 494), (387, 399, 493, 505), (494, 400, 388, 506), (493, 501, 503, 505), (504, 502, 494, 506), (493, 495, 499, 501), (500, 496, 494, 502), (495, 497, 499), (500, 498, 496), (313, 381, 387, 505), (388, 382, 314, 506), (313, 505, 503, 321), (504, 506, 314, 322), (319, 321, 503, 389), (504, 322, 320, 390)])
_uv = me_suzanne.uv_layers.new(name='UVMap')
_uv.uv.foreach_set('vector', [0.891, 0.5901, 0.8706, 0.5896, 0.8601, 0.5601, 0.9046, 0.5594, 0.8562, 0.8505, 0.8681, 0.8215, 0.8884, 0.822, 0.9006, 0.8532, 0.9046, 0.5594, 0.8601, 0.5601, 0.853, 0.5216, 0.9202, 0.5245, 0.8475, 0.8887, 0.8562, 0.8505, 0.9006, 0.8532, 0.9147, 0.8887, 0.8601, 0.5601, 0.8289, 0.5908, 0.7985, 0.5695, 0.853, 0.5216, 0.7951, 0.8384, 0.8264, 0.8185, 0.8562, 0.8505, 0.8475, 0.8887, 0.8706, 0.5896, 0.8544, 0.6048, 0.8289, 0.5908, 0.8601, 0.5601, 0.8264, 0.8185, 0.8525, 0.8057, 0.8681, 0.8215, 0.8562, 0.8505, 0.8544, 0.6048, 0.8541, 0.6255, 0.8282, 0.6334, 0.8289, 0.5908, 0.8276, 0.776, 0.8532, 0.785, 0.8525, 0.8057, 0.8264, 0.8185, 0.8289, 0.5908, 0.8282, 0.6334, 0.791, 0.6454, 0.7985, 0.5695, 0.791, 0.7622, 0.8276, 0.776, 0.8264, 0.8185, 0.7951, 0.8384, 0.8282, 0.6334, 0.8552, 0.6685, 0.8424, 0.7025, 0.791, 0.6454, 0.8448, 0.7075, 0.8561, 0.742, 0.8276, 0.776, 0.791, 0.7622, 0.8541, 0.6255, 0.8675, 0.6423, 0.8552, 0.6685, 0.8282, 0.6334, 0.8561, 0.742, 0.8673, 0.7688, 0.8532, 0.785, 0.8276, 0.776, 0.8675, 0.6423, 0.8905, 0.6419, 0.9004, 0.667, 0.8552, 0.6685, 0.9012, 0.7456, 0.8902, 0.7702, 0.8673, 0.7688, 0.8561, 0.742, 0.8552, 0.6685, 0.9004, 0.667, 0.9189, 0.6997, 0.8424, 0.7025, 0.9212, 0.7137, 0.9012, 0.7456, 0.8561, 0.742, 0.8448, 0.7075, 0.9004, 0.667, 0.9319, 0.6368, 0.9684, 0.6453, 0.9189, 0.6997, 0.9682, 0.7702, 0.9314, 0.7771, 0.9012, 0.7456, 0.9212, 0.7137, 0.8905, 0.6419, 0.9059, 0.6279, 0.9319, 0.6368, 0.9004, 0.667, 0.9314, 0.7771, 0.905, 0.7849, 0.8902, 0.7702, 0.9012, 0.7456, 0.9059, 0.6279, 0.9062, 0.6057, 0.9337, 0.593, 0.9319, 0.6368, 0.9312, 0.8209, 0.9044, 0.807, 0.905, 0.7849, 0.9314, 0.7771, 0.9319, 0.6368, 0.9337, 0.593, 0.9684, 0.5738, 0.9684, 0.6453, 0.965, 0.8417, 0.9312, 0.8209, 0.9314, 0.7771, 0.9682, 0.7702, 0.9337, 0.593, 0.9046, 0.5594, 0.9202, 0.5245, 0.9684, 0.5738, 0.9147, 0.8887, 0.9006, 0.8532, 0.9312, 0.8209, 0.965, 0.8417, 0.9062, 0.6057, 0.891, 0.5901, 0.9046, 0.5594, 0.9337, 0.593, 0.9006, 0.8532, 0.8884, 0.822, 0.9044, 0.807, 0.9312, 0.8209, 0.891, 0.5901, 0.9062, 0.6057, 0.9024, 0.6079, 0.8896, 0.5933, 0.9006, 0.8047, 0.9044, 0.807, 0.8884, 0.822, 0.8872, 0.8187, 0.9062, 0.6057, 0.9059, 0.6279, 0.8998, 0.6263, 0.9024, 0.6079, 0.8988, 0.7862, 0.905, 0.7849, 0.9044, 0.807, 0.9006, 0.8047, 0.9059, 0.6279, 0.8905, 0.6419, 0.8878, 0.6365, 0.8998, 0.6263, 0.8874, 0.7754, 0.8902, 0.7702, 0.905, 0.7849, 0.8988, 0.7862, 0.8905, 0.6419, 0.8675, 0.6423, 0.8709, 0.6352, 0.8878, 0.6365, 0.8704, 0.776, 0.8673, 0.7688, 0.8902, 0.7702, 0.8874, 0.7754, 0.8675, 0.6423, 0.8541, 0.6255, 0.8599, 0.6239, 0.8709, 0.6352, 0.8589, 0.7868, 0.8532, 0.785, 0.8673, 0.7688, 0.8704, 0.776, 0.8541, 0.6255, 0.8544, 0.6048, 0.8597, 0.6082, 0.8599, 0.6239, 0.8579, 0.8025, 0.8525, 0.8057, 0.8532, 0.785, 0.8589, 0.7868, 0.8544, 0.6048, 0.8706, 0.5896, 0.8717, 0.594, 0.8597, 0.6082, 0.8693, 0.8172, 0.8681, 0.8215, 0.8525, 0.8057, 0.8579, 0.8025, 0.8706, 0.5896, 0.891, 0.5901, 0.8896, 0.5933, 0.8717, 0.594, 0.8872, 0.8187, 0.8884, 0.822, 0.8681, 0.8215, 0.8693, 0.8172, 0.8794, 0.6165, 0.8717, 0.594, 0.8896, 0.5933, 0.8872, 0.8187, 0.8693, 0.8172, 0.878, 0.7951, 0.8597, 0.6082, 0.8717, 0.594, 0.8794, 0.6165, 0.878, 0.7951, 0.8693, 0.8172, 0.8579, 0.8025, 0.8794, 0.6165, 0.8599, 0.6239, 0.8597, 0.6082, 0.8579, 0.8025, 0.8589, 0.7868, 0.878, 0.7951, 0.8794, 0.6165, 0.8709, 0.6352, 0.8599, 0.6239, 0.8589, 0.7868, 0.8704, 0.776, 0.878, 0.7951, 0.8794, 0.6165, 0.8878, 0.6365, 0.8709, 0.6352, 0.8704, 0.776, 0.8874, 0.7754, 0.878, 0.7951, 0.8794, 0.6165, 0.8998, 0.6263, 0.8878, 0.6365, 0.8874, 0.7754, 0.8988, 0.7862, 0.878, 0.7951, 0.8794, 0.6165, 0.9024, 0.6079, 0.8998, 0.6263, 0.8988, 0.7862, 0.9006, 0.8047, 0.878, 0.7951, 0.8794, 0.6165, 0.8896, 0.5933, 0.9024, 0.6079, 0.9006, 0.8047, 0.8872, 0.8187, 0.878, 0.7951, 0.5403, 0.05381, 0.5364, 0.06207, 0.5189, 0.05968, 0.5189, 0.05029, 0.5189, 0.05968, 0.5015, 0.06204, 0.4976, 0.05377, 0.5189, 0.05029, 0.5519, 0.05834, 0.5428, 0.06409, 0.5364, 0.06207, 0.5403, 0.05381, 0.5015, 0.06204, 0.4951, 0.06405, 0.486, 0.05827, 0.4976, 0.05377, 0.5551, 0.0619, 0.5463, 0.07267, 0.5428, 0.06409, 0.5519, 0.05834, 0.4951, 0.06405, 0.4916, 0.07262, 0.4828, 0.06183, 0.486, 0.05827, 0.5638, 0.07659, 0.5483, 0.08489, 0.5463, 0.07267, 0.5551, 0.0619, 0.4916, 0.07262, 0.4895, 0.08486, 0.474, 0.07651, 0.4828, 0.06183, 0.5831, 0.1085, 0.5556, 0.1217, 0.5483, 0.08489, 0.5638, 0.07659, 0.4895, 0.08486, 0.4822, 0.1218, 0.4545, 0.1085, 0.474, 0.07651, 0.6055, 0.1651, 0.6474, 0.2005, 0.6215, 0.2278, 0.5531, 0.2096, 0.4165, 0.2295, 0.3897, 0.2019, 0.432, 0.1656, 0.4853, 0.2101, 0.6474, 0.2005, 0.6764, 0.2332, 0.6648, 0.2532, 0.6215, 0.2278, 0.3727, 0.2564, 0.3603, 0.2359, 0.3897, 0.2019, 0.4165, 0.2295, 0.6764, 0.2332, 0.7153, 0.2654, 0.6839, 0.28, 0.6648, 0.2532, 0.3537, 0.2846, 0.3205, 0.2703, 0.3603, 0.2359, 0.3727, 0.2564, 0.7153, 0.2654, 0.7073, 0.3101, 0.6875, 0.3115, 0.6839, 0.28, 0.3512, 0.3174, 0.3307, 0.3169, 0.3205, 0.2703, 0.3537, 0.2846, 0.7073, 0.3101, 0.6974, 0.3327, 0.6768, 0.3239, 0.6875, 0.3115, 0.3627, 0.3297, 0.342, 0.3397, 0.3307, 0.3169, 0.3512, 0.3174, 0.6974, 0.3327, 0.6628, 0.3725, 0.6391, 0.3573, 0.6768, 0.3239, 0.4028, 0.3621, 0.3793, 0.3787, 0.342, 0.3397, 0.3627, 0.3297, 0.6628, 0.3725, 0.6268, 0.3958, 0.6183, 0.3752, 0.6391, 0.3573, 0.4246, 0.3793, 0.4169, 0.4006, 0.3793, 0.3787, 0.4028, 0.3621, 0.6268, 0.3958, 0.6048, 0.3978, 0.6008, 0.3779, 0.6183, 0.3752, 0.4424, 0.3812, 0.4393, 0.4015, 0.4169, 0.4006, 0.4246, 0.3793, 0.6048, 0.3978, 0.5531, 0.3905, 0.5597, 0.357, 0.6008, 0.3779, 0.4829, 0.3585, 0.4909, 0.3919, 0.4393, 0.4015, 0.4424, 0.3812, 0.5531, 0.3905, 0.5219, 0.386, 0.5211, 0.3439, 0.5597, 0.357, 0.5211, 0.3439, 0.5219, 0.386, 0.4909, 0.3919, 0.4829, 0.3585, 0.5773, 0.3402, 0.5998, 0.3448, 0.6008, 0.3779, 0.5597, 0.357, 0.4424, 0.3812, 0.442, 0.3478, 0.4646, 0.3422, 0.4829, 0.3585, 0.5998, 0.3448, 0.6155, 0.342, 0.6183, 0.3752, 0.6008, 0.3779, 0.4246, 0.3793, 0.426, 0.3456, 0.442, 0.3478, 0.4424, 0.3812, 0.6345, 0.3323, 0.6391, 0.3573, 0.6183, 0.3752, 0.6155, 0.342, 0.4246, 0.3793, 0.4028, 0.3621, 0.4064, 0.3365, 0.426, 0.3456, 0.6624, 0.3128, 0.6768, 0.3239, 0.6391, 0.3573, 0.6345, 0.3323, 0.4028, 0.3621, 0.3627, 0.3297, 0.3771, 0.3177, 0.4064, 0.3365, 0.6684, 0.298, 0.6875, 0.3115, 0.6768, 0.3239, 0.6624, 0.3128, 0.3627, 0.3297, 0.3512, 0.3174, 0.3703, 0.3026, 0.3771, 0.3177, 0.6641, 0.2779, 0.6839, 0.28, 0.6875, 0.3115, 0.6684, 0.298, 0.3512, 0.3174, 0.3537, 0.2846, 0.3741, 0.2818, 0.3703, 0.3026, 0.6392, 0.253, 0.6648, 0.2532, 0.6839, 0.28, 0.6641, 0.2779, 0.3537, 0.2846, 0.3727, 0.2564, 0.3989, 0.2556, 0.3741, 0.2818, 0.614, 0.2427, 0.6215, 0.2278, 0.6648, 0.2532, 0.6392, 0.253, 0.3727, 0.2564, 0.4165, 0.2295, 0.4245, 0.2445, 0.3989, 0.2556, 0.5729, 0.2586, 0.5531, 0.2096, 0.6215, 0.2278, 0.614, 0.2427, 0.4165, 0.2295, 0.4853, 0.2101, 0.4664, 0.2597, 0.4245, 0.2445, 0.5729, 0.2586, 0.5639, 0.272, 0.5198, 0.2489, 0.5531, 0.2096, 0.5198, 0.2489, 0.4759, 0.2731, 0.4664, 0.2597, 0.4853, 0.2101, 0.5773, 0.3402, 0.5597, 0.357, 0.5211, 0.3439, 0.5585, 0.3166, 0.5211, 0.3439, 0.4829, 0.3585, 0.4646, 0.3422, 0.4826, 0.3178, 0.5585, 0.3166, 0.5211, 0.3439, 0.5203, 0.2948, 0.5569, 0.2912, 0.5203, 0.2948, 0.5211, 0.3439, 0.4826, 0.3178, 0.4834, 0.2922, 0.5198, 0.2489, 0.5639, 0.272, 0.5569, 0.2912, 0.5203, 0.2948, 0.4834, 0.2922, 0.4759, 0.2731, 0.5198, 0.2489, 0.5203, 0.2948, 0.5255, 0.06897, 0.5189, 0.0679, 0.5189, 0.05968, 0.5364, 0.06207, 0.5189, 0.05968, 0.5189, 0.0679, 0.5124, 0.06896, 0.5015, 0.06204, 0.5312, 0.07383, 0.5255, 0.06897, 0.5364, 0.06207, 0.5428, 0.06409, 0.5015, 0.06204, 0.5124, 0.06896, 0.5066, 0.07381, 0.4951, 0.06405, 0.531, 0.08743, 0.5312, 0.07383, 0.5428, 0.06409, 0.5463, 0.07267, 0.4951, 0.06405, 0.5066, 0.07381, 0.5068, 0.08742, 0.4916, 0.07262, 0.5556, 0.1217, 0.532, 0.1277, 0.5327, 0.09092, 0.5483, 0.08489, 0.5052, 0.09091, 0.5058, 0.1277, 0.4822, 0.1218, 0.4895, 0.08486, 0.531, 0.08743, 0.5463, 0.07267, 0.5483, 0.08489, 0.5327, 0.09092, 0.4895, 0.08486, 0.4916, 0.07262, 0.5068, 0.08742, 0.5052, 0.09091, 0.5381, 0.1584, 0.519, 0.1517, 0.5189, 0.1284, 0.532, 0.1277, 0.5189, 0.1284, 0.519, 0.1517, 0.4999, 0.1584, 0.5058, 0.1277, 0.5327, 0.09092, 0.532, 0.1277, 0.5189, 0.1284, 0.5189, 0.09395, 0.5189, 0.1284, 0.5058, 0.1277, 0.5052, 0.09091, 0.5189, 0.09395, 0.5189, 0.08518, 0.531, 0.08743, 0.5327, 0.09092, 0.5189, 0.09395, 0.5052, 0.09091, 0.5068, 0.08742, 0.5189, 0.08518, 0.5189, 0.09395, 0.5484, 0.1736, 0.538, 0.176, 0.5352, 0.1668, 0.5381, 0.1584, 0.5028, 0.1669, 0.5001, 0.176, 0.4897, 0.1737, 0.4999, 0.1584, 0.5443, 0.1934, 0.5372, 0.1876, 0.538, 0.176, 0.5484, 0.1736, 0.5001, 0.176, 0.5009, 0.1876, 0.494, 0.1934, 0.4897, 0.1737, 0.5198, 0.2008, 0.5288, 0.1918, 0.5372, 0.1876, 0.5443, 0.1934, 0.5009, 0.1876, 0.5092, 0.1916, 0.5198, 0.2008, 0.494, 0.1934, 0.5176, 0.1906, 0.5191, 0.1854, 0.5288, 0.1918, 0.5198, 0.2008, 0.5092, 0.1916, 0.5191, 0.1854, 0.5176, 0.1906, 0.5198, 0.2008, 0.519, 0.1517, 0.5381, 0.1584, 0.5352, 0.1668, 0.519, 0.159, 0.5028, 0.1669, 0.4999, 0.1584, 0.519, 0.1517, 0.519, 0.159, 0.519, 0.159, 0.5352, 0.1668, 0.5311, 0.1716, 0.519, 0.1656, 0.5069, 0.1717, 0.5028, 0.1669, 0.519, 0.159, 0.519, 0.1656, 0.5191, 0.1854, 0.5191, 0.1795, 0.5282, 0.1863, 0.5288, 0.1918, 0.5098, 0.1863, 0.5191, 0.1795, 0.5191, 0.1854, 0.5092, 0.1916, 0.5288, 0.1918, 0.5282, 0.1863, 0.5335, 0.1842, 0.5372, 0.1876, 0.5045, 0.1842, 0.5098, 0.1863, 0.5092, 0.1916, 0.5009, 0.1876, 0.5372, 0.1876, 0.5335, 0.1842, 0.5334, 0.1767, 0.538, 0.176, 0.5046, 0.1768, 0.5045, 0.1842, 0.5009, 0.1876, 0.5001, 0.176, 0.538, 0.176, 0.5334, 0.1767, 0.5311, 0.1716, 0.5352, 0.1668, 0.5069, 0.1717, 0.5046, 0.1768, 0.5001, 0.176, 0.5028, 0.1669, 0.5191, 0.1795, 0.5334, 0.1767, 0.5335, 0.1842, 0.5282, 0.1863, 0.5045, 0.1842, 0.5046, 0.1768, 0.5191, 0.1795, 0.5098, 0.1863, 0.5191, 0.1795, 0.519, 0.1656, 0.5311, 0.1716, 0.5334, 0.1767, 0.5069, 0.1717, 0.519, 0.1656, 0.5191, 0.1795, 0.5046, 0.1768, 0.5198, 0.2008, 0.5443, 0.1934, 0.5531, 0.2096, 0.5198, 0.2489, 0.4853, 0.2101, 0.494, 0.1934, 0.5198, 0.2008, 0.5198, 0.2489, 0.5443, 0.1934, 0.5484, 0.1736, 0.5616, 0.1678, 0.5531, 0.2096, 0.4764, 0.168, 0.4897, 0.1737, 0.494, 0.1934, 0.4853, 0.2101, 0.5484, 0.1736, 0.5381, 0.1584, 0.5595, 0.1493, 0.5616, 0.1678, 0.4784, 0.1494, 0.4999, 0.1584, 0.4897, 0.1737, 0.4764, 0.168, 0.5381, 0.1584, 0.532, 0.1277, 0.5556, 0.1217, 0.5595, 0.1493, 0.4822, 0.1218, 0.5058, 0.1277, 0.4999, 0.1584, 0.4784, 0.1494, 0.5831, 0.1085, 0.5961, 0.1334, 0.5595, 0.1493, 0.5556, 0.1217, 0.4784, 0.1494, 0.4414, 0.1336, 0.4545, 0.1085, 0.4822, 0.1218, 0.5961, 0.1334, 0.6012, 0.1479, 0.5616, 0.1678, 0.5595, 0.1493, 0.4764, 0.168, 0.4363, 0.1482, 0.4414, 0.1336, 0.4784, 0.1494, 0.6055, 0.1651, 0.5531, 0.2096, 0.5616, 0.1678, 0.6012, 0.1479, 0.4764, 0.168, 0.4853, 0.2101, 0.432, 0.1656, 0.4363, 0.1482, 0.531, 0.08743, 0.5189, 0.08518, 0.5189, 0.08387, 0.5289, 0.08496, 0.5189, 0.08387, 0.5189, 0.08518, 0.5068, 0.08742, 0.5089, 0.08495, 0.5312, 0.07383, 0.531, 0.08743, 0.5289, 0.08496, 0.529, 0.07543, 0.5089, 0.08495, 0.5068, 0.08742, 0.5066, 0.07381, 0.5088, 0.07542, 0.5255, 0.06897, 0.5312, 0.07383, 0.529, 0.07543, 0.5238, 0.07051, 0.5088, 0.07542, 0.5066, 0.07381, 0.5124, 0.06896, 0.5141, 0.0705, 0.5189, 0.0679, 0.5255, 0.06897, 0.5238, 0.07051, 0.5189, 0.06947, 0.5141, 0.0705, 0.5124, 0.06896, 0.5189, 0.0679, 0.5189, 0.06947, 0.5189, 0.06947, 0.5238, 0.07051, 0.5216, 0.07497, 0.5189, 0.07426, 0.5163, 0.07497, 0.5141, 0.0705, 0.5189, 0.06947, 0.5189, 0.07426, 0.5238, 0.07051, 0.529, 0.07543, 0.5242, 0.07669, 0.5216, 0.07497, 0.5136, 0.07668, 0.5088, 0.07542, 0.5141, 0.0705, 0.5163, 0.07497, 0.529, 0.07543, 0.5289, 0.08496, 0.5246, 0.07989, 0.5242, 0.07669, 0.5133, 0.07988, 0.5089, 0.08495, 0.5088, 0.07542, 0.5136, 0.07668, 0.5289, 0.08496, 0.5189, 0.08387, 0.5189, 0.07933, 0.5246, 0.07989, 0.5189, 0.07933, 0.5189, 0.08387, 0.5089, 0.08495, 0.5133, 0.07988, 0.5189, 0.07933, 0.5189, 0.07426, 0.5216, 0.07497, 0.5246, 0.07989, 0.5163, 0.07497, 0.5189, 0.07426, 0.5189, 0.07933, 0.5133, 0.07988, 0.5246, 0.07989, 0.5216, 0.07497, 0.5242, 0.07669, 0.5136, 0.07668, 0.5163, 0.07497, 0.5133, 0.07988, 0.5569, 0.2912, 0.5639, 0.272, 0.5718, 0.2773, 0.5684, 0.2929, 0.4681, 0.2786, 0.4759, 0.2731, 0.4834, 0.2922, 0.472, 0.2943, 0.5585, 0.3166, 0.5569, 0.2912, 0.5684, 0.2929, 0.5731, 0.3114, 0.472, 0.2943, 0.4834, 0.2922, 0.4826, 0.3178, 0.4678, 0.3131, 0.5773, 0.3402, 0.5585, 0.3166, 0.5731, 0.3114, 0.5849, 0.3277, 0.4678, 0.3131, 0.4826, 0.3178, 0.4646, 0.3422, 0.4565, 0.33, 0.5639, 0.272, 0.5729, 0.2586, 0.5807, 0.2666, 0.5718, 0.2773, 0.4587, 0.268, 0.4664, 0.2597, 0.4759, 0.2731, 0.4681, 0.2786, 0.5729, 0.2586, 0.614, 0.2427, 0.6117, 0.2557, 0.5807, 0.2666, 0.4271, 0.2577, 0.4245, 0.2445, 0.4664, 0.2597, 0.4587, 0.268, 0.614, 0.2427, 0.6392, 0.253, 0.6325, 0.2629, 0.6117, 0.2557, 0.4061, 0.2655, 0.3989, 0.2556, 0.4245, 0.2445, 0.4271, 0.2577, 0.6392, 0.253, 0.6641, 0.2779, 0.6537, 0.28, 0.6325, 0.2629, 0.3849, 0.2836, 0.3741, 0.2818, 0.3989, 0.2556, 0.4061, 0.2655, 0.6641, 0.2779, 0.6684, 0.298, 0.6561, 0.2976, 0.6537, 0.28, 0.383, 0.3019, 0.3703, 0.3026, 0.3741, 0.2818, 0.3849, 0.2836, 0.6684, 0.298, 0.6624, 0.3128, 0.6528, 0.3102, 0.6561, 0.2976, 0.3869, 0.3146, 0.3771, 0.3177, 0.3703, 0.3026, 0.383, 0.3019, 0.6624, 0.3128, 0.6345, 0.3323, 0.629, 0.3239, 0.6528, 0.3102, 0.4116, 0.3277, 0.4064, 0.3365, 0.3771, 0.3177, 0.3869, 0.3146, 0.6345, 0.3323, 0.6155, 0.342, 0.6144, 0.332, 0.629, 0.3239, 0.4267, 0.3354, 0.426, 0.3456, 0.4064, 0.3365, 0.4116, 0.3277, 0.6155, 0.342, 0.5998, 0.3448, 0.601, 0.3336, 0.6144, 0.332, 0.4403, 0.3365, 0.442, 0.3478, 0.426, 0.3456, 0.4267, 0.3354, 0.5998, 0.3448, 0.5773, 0.3402, 0.5849, 0.3277, 0.601, 0.3336, 0.4565, 0.33, 0.4646, 0.3422, 0.442, 0.3478, 0.4403, 0.3365, 0.601, 0.3336, 0.5849, 0.3277, 0.5906, 0.3215, 0.6018, 0.3285, 0.4504, 0.3239, 0.4565, 0.33, 0.4403, 0.3365, 0.4394, 0.3313, 0.6144, 0.332, 0.601, 0.3336, 0.6018, 0.3285, 0.6133, 0.3271, 0.4394, 0.3313, 0.4403, 0.3365, 0.4267, 0.3354, 0.4276, 0.3304, 0.629, 0.3239, 0.6144, 0.332, 0.6133, 0.3271, 0.6269, 0.3205, 0.4276, 0.3304, 0.4267, 0.3354, 0.4116, 0.3277, 0.4136, 0.3242, 0.6528, 0.3102, 0.629, 0.3239, 0.6269, 0.3205, 0.6462, 0.3064, 0.4136, 0.3242, 0.4116, 0.3277, 0.3869, 0.3146, 0.3934, 0.3105, 0.6561, 0.2976, 0.6528, 0.3102, 0.6462, 0.3064, 0.6495, 0.2962, 0.3934, 0.3105, 0.3869, 0.3146, 0.383, 0.3019, 0.3897, 0.3002, 0.6537, 0.28, 0.6561, 0.2976, 0.6495, 0.2962, 0.6478, 0.2835, 0.3897, 0.3002, 0.383, 0.3019, 0.3849, 0.2836, 0.391, 0.2871, 0.6325, 0.2629, 0.6537, 0.28, 0.6478, 0.2835, 0.6298, 0.2673, 0.391, 0.2871, 0.3849, 0.2836, 0.4061, 0.2655, 0.4089, 0.27, 0.6117, 0.2557, 0.6325, 0.2629, 0.6298, 0.2673, 0.6126, 0.2616, 0.4089, 0.27, 0.4061, 0.2655, 0.4271, 0.2577, 0.4263, 0.2637, 0.5807, 0.2666, 0.6117, 0.2557, 0.6126, 0.2616, 0.5852, 0.271, 0.4263, 0.2637, 0.4271, 0.2577, 0.4587, 0.268, 0.4544, 0.2726, 0.5718, 0.2773, 0.5807, 0.2666, 0.5852, 0.271, 0.5781, 0.2819, 0.4544, 0.2726, 0.4587, 0.268, 0.4681, 0.2786, 0.4618, 0.2834, 0.5849, 0.3277, 0.5731, 0.3114, 0.5795, 0.3093, 0.5906, 0.3215, 0.4612, 0.3112, 0.4678, 0.3131, 0.4565, 0.33, 0.4504, 0.3239, 0.5731, 0.3114, 0.5684, 0.2929, 0.5775, 0.2938, 0.5795, 0.3093, 0.4628, 0.2954, 0.472, 0.2943, 0.4678, 0.3131, 0.4612, 0.3112, 0.5684, 0.2929, 0.5718, 0.2773, 0.5781, 0.2819, 0.5775, 0.2938, 0.4618, 0.2834, 0.4681, 0.2786, 0.472, 0.2943, 0.4628, 0.2954, 0.5219, 0.386, 0.5531, 0.3905, 0.5532, 0.4331, 0.523, 0.4336, 0.4928, 0.4345, 0.4909, 0.3919, 0.5219, 0.386, 0.523, 0.4336, 0.5531, 0.3905, 0.6048, 0.3978, 0.6098, 0.4315, 0.5532, 0.4331, 0.4359, 0.4357, 0.4393, 0.4015, 0.4909, 0.3919, 0.4928, 0.4345, 0.6048, 0.3978, 0.6268, 0.3958, 0.6482, 0.4193, 0.6098, 0.4315, 0.3965, 0.4254, 0.4169, 0.4006, 0.4393, 0.4015, 0.4359, 0.4357, 0.6268, 0.3958, 0.6628, 0.3725, 0.6921, 0.3883, 0.6482, 0.4193, 0.3503, 0.3962, 0.3793, 0.3787, 0.4169, 0.4006, 0.3965, 0.4254, 0.6628, 0.3725, 0.6974, 0.3327, 0.7263, 0.3418, 0.6921, 0.3883, 0.3128, 0.3506, 0.342, 0.3397, 0.3793, 0.3787, 0.3503, 0.3962, 0.6974, 0.3327, 0.7073, 0.3101, 0.7359, 0.3121, 0.7263, 0.3418, 0.3011, 0.3206, 0.3307, 0.3169, 0.342, 0.3397, 0.3128, 0.3506, 0.7073, 0.3101, 0.7153, 0.2654, 0.7299, 0.2564, 0.7359, 0.3121, 0.3049, 0.2611, 0.3205, 0.2703, 0.3307, 0.3169, 0.3011, 0.3206, 0.7153, 0.2654, 0.6764, 0.2332, 0.6982, 0.2169, 0.7299, 0.2564, 0.3374, 0.2192, 0.3603, 0.2359, 0.3205, 0.2703, 0.3049, 0.2611, 0.6764, 0.2332, 0.6474, 0.2005, 0.6631, 0.1907, 0.6982, 0.2169, 0.3735, 0.1919, 0.3897, 0.2019, 0.3603, 0.2359, 0.3374, 0.2192, 0.6269, 0.01561, 0.6494, 0.02238, 0.6605, 0.07608, 0.6214, 0.04809, 0.3768, 0.0753, 0.3888, 0.02159, 0.4113, 0.01513, 0.4164, 0.04763, 0.5675, 0.000144, 0.6269, 0.01561, 0.6214, 0.04809, 0.5772, 0.0328, 0.4164, 0.04763, 0.4113, 0.01513, 0.4706, 0.000144, 0.4608, 0.03266, 0.5189, 0.02489, 0.5675, 0.000144, 0.5772, 0.0328, 0.5474, 0.04172, 0.4608, 0.03266, 0.4706, 0.000144, 0.5189, 0.02489, 0.4905, 0.04167, 0.5403, 0.05381, 0.5189, 0.05029, 0.5189, 0.02489, 0.5474, 0.04172, 0.5189, 0.02489, 0.5189, 0.05029, 0.4976, 0.05377, 0.4905, 0.04167, 0.5519, 0.05834, 0.5403, 0.05381, 0.5474, 0.04172, 0.5581, 0.05387, 0.4905, 0.04167, 0.4976, 0.05377, 0.486, 0.05827, 0.4798, 0.05378, 0.5551, 0.0619, 0.5519, 0.05834, 0.5581, 0.05387, 0.577, 0.058, 0.4798, 0.05378, 0.486, 0.05827, 0.4828, 0.06183, 0.4609, 0.05785, 0.5638, 0.07659, 0.5551, 0.0619, 0.577, 0.058, 0.6117, 0.07827, 0.4609, 0.05785, 0.4828, 0.06183, 0.474, 0.07651, 0.4259, 0.07799, 0.577, 0.058, 0.5772, 0.0328, 0.6214, 0.04809, 0.6117, 0.07827, 0.4164, 0.04763, 0.4608, 0.03266, 0.4609, 0.05785, 0.4259, 0.07799, 0.577, 0.058, 0.5581, 0.05387, 0.5474, 0.04172, 0.5772, 0.0328, 0.4905, 0.04167, 0.4798, 0.05378, 0.4609, 0.05785, 0.4608, 0.03266, 0.6267, 0.1114, 0.6117, 0.07827, 0.6214, 0.04809, 0.6605, 0.07608, 0.4164, 0.04763, 0.4259, 0.07799, 0.4106, 0.1112, 0.3768, 0.0753, 0.5831, 0.1085, 0.5638, 0.07659, 0.6117, 0.07827, 0.6267, 0.1114, 0.4259, 0.07799, 0.474, 0.07651, 0.4545, 0.1085, 0.4106, 0.1112, 0.5961, 0.1334, 0.6295, 0.1305, 0.6235, 0.1468, 0.6012, 0.1479, 0.4137, 0.1472, 0.4076, 0.1306, 0.4414, 0.1336, 0.4363, 0.1482, 0.5831, 0.1085, 0.6267, 0.1114, 0.6295, 0.1305, 0.5961, 0.1334, 0.4076, 0.1306, 0.4106, 0.1112, 0.4545, 0.1085, 0.4414, 0.1336, 0.6055, 0.1651, 0.6012, 0.1479, 0.6235, 0.1468, 0.6193, 0.1598, 0.4137, 0.1472, 0.4363, 0.1482, 0.432, 0.1656, 0.418, 0.1604, 0.6055, 0.1651, 0.6193, 0.1598, 0.6631, 0.1907, 0.6474, 0.2005, 0.3735, 0.1919, 0.418, 0.1604, 0.432, 0.1656, 0.3897, 0.2019, 0.9459, 0.07957, 0.8862, 0.1218, 0.8491, 0.09973, 0.8918, 0.03692, 0.1831, 0.09213, 0.1413, 0.1125, 0.07896, 0.06072, 0.1423, 0.02147, 0.8918, 0.03692, 0.8491, 0.09973, 0.7885, 0.08083, 0.8056, 0.01079, 0.2464, 0.07651, 0.1831, 0.09213, 0.1423, 0.02147, 0.2326, 0.003484, 0.8056, 0.01079, 0.7885, 0.08083, 0.687, 0.0772, 0.6724, 0.0222, 0.3499, 0.07596, 0.2464, 0.07651, 0.2326, 0.003484, 0.366, 0.02099, 0.6724, 0.0222, 0.687, 0.0772, 0.6605, 0.07608, 0.6494, 0.02238, 0.3768, 0.0753, 0.3499, 0.07596, 0.366, 0.02099, 0.3888, 0.02159, 0.6267, 0.1114, 0.6605, 0.07608, 0.687, 0.0772, 0.6295, 0.1305, 0.3499, 0.07596, 0.3768, 0.0753, 0.4106, 0.1112, 0.4076, 0.1306, 0.7299, 0.2564, 0.6982, 0.2169, 0.7602, 0.1932, 0.789, 0.2333, 0.2716, 0.1939, 0.3374, 0.2192, 0.3049, 0.2611, 0.2413, 0.237, 0.9945, 0.1677, 0.9091, 0.1833, 0.8862, 0.1218, 0.9459, 0.07957, 0.1413, 0.1125, 0.1079, 0.1791, 0.01183, 0.1554, 0.07896, 0.06072, 0.9117, 0.4024, 0.8629, 0.3386, 0.8941, 0.3019, 0.9629, 0.3448, 0.1238, 0.3155, 0.1606, 0.3568, 0.1064, 0.4327, 0.04397, 0.367, 0.9629, 0.3448, 0.8941, 0.3019, 0.9154, 0.2598, 0.9999, 0.2546, 0.09896, 0.267, 0.1238, 0.3155, 0.04397, 0.367, 0.000144, 0.2591, 0.9999, 0.2546, 0.9154, 0.2598, 0.9091, 0.1833, 0.9945, 0.1677, 0.1079, 0.1791, 0.09896, 0.267, 0.000144, 0.2591, 0.01183, 0.1554, 0.7495, 0.3347, 0.7359, 0.3121, 0.7663, 0.3008, 0.7892, 0.3137, 0.2674, 0.3101, 0.3011, 0.3206, 0.2882, 0.3465, 0.243, 0.3256, 0.7892, 0.3137, 0.7663, 0.3008, 0.8153, 0.2764, 0.8462, 0.2934, 0.2131, 0.2852, 0.2674, 0.3101, 0.243, 0.3256, 0.1785, 0.305, 0.8462, 0.2934, 0.8153, 0.2764, 0.845, 0.2564, 0.8735, 0.2659, 0.1797, 0.2633, 0.2131, 0.2852, 0.1785, 0.305, 0.1471, 0.2743, 0.8735, 0.2659, 0.845, 0.2564, 0.8591, 0.2282, 0.887, 0.2338, 0.1628, 0.2317, 0.1797, 0.2633, 0.1471, 0.2743, 0.1315, 0.2376, 0.8424, 0.1952, 0.875, 0.1847, 0.887, 0.2338, 0.8591, 0.2282, 0.1315, 0.2376, 0.1452, 0.1827, 0.1768, 0.1962, 0.1628, 0.2317, 0.9091, 0.1833, 0.9154, 0.2598, 0.887, 0.2338, 0.875, 0.1847, 0.1315, 0.2376, 0.09896, 0.267, 0.1079, 0.1791, 0.1452, 0.1827, 0.9154, 0.2598, 0.8941, 0.3019, 0.8735, 0.2659, 0.887, 0.2338, 0.1471, 0.2743, 0.1238, 0.3155, 0.09896, 0.267, 0.1315, 0.2376, 0.8941, 0.3019, 0.8629, 0.3386, 0.8462, 0.2934, 0.8735, 0.2659, 0.1785, 0.305, 0.1606, 0.3568, 0.1238, 0.3155, 0.1471, 0.2743, 0.8629, 0.3386, 0.7943, 0.3641, 0.7892, 0.3137, 0.8462, 0.2934, 0.243, 0.3256, 0.2398, 0.3826, 0.1606, 0.3568, 0.1785, 0.305, 0.7702, 0.3795, 0.7495, 0.3347, 0.7892, 0.3137, 0.7943, 0.3641, 0.243, 0.3256, 0.2882, 0.3465, 0.2681, 0.3987, 0.2398, 0.3826, 0.8455, 0.45, 0.7943, 0.3641, 0.8629, 0.3386, 0.9117, 0.4024, 0.1606, 0.3568, 0.2398, 0.3826, 0.1853, 0.4841, 0.1064, 0.4327, 0.8159, 0.4454, 0.7706, 0.4443, 0.7557, 0.4186, 0.7702, 0.3795, 0.287, 0.4429, 0.2714, 0.4733, 0.2193, 0.4772, 0.2681, 0.3987, 0.8159, 0.4454, 0.7702, 0.3795, 0.7943, 0.3641, 0.8455, 0.45, 0.2398, 0.3826, 0.2681, 0.3987, 0.2193, 0.4772, 0.1853, 0.4841, 0.8198, 0.4681, 0.8159, 0.4454, 0.8455, 0.45, 0.1853, 0.4841, 0.2193, 0.4772, 0.2159, 0.5036, 0.7359, 0.3121, 0.7299, 0.2564, 0.789, 0.2333, 0.7663, 0.3008, 0.2413, 0.237, 0.3049, 0.2611, 0.3011, 0.3206, 0.2674, 0.3101, 0.789, 0.2333, 0.8096, 0.2339, 0.8153, 0.2764, 0.7663, 0.3008, 0.2131, 0.2852, 0.2192, 0.2374, 0.2413, 0.237, 0.2674, 0.3101, 0.8096, 0.2339, 0.8293, 0.2196, 0.845, 0.2564, 0.8153, 0.2764, 0.1797, 0.2633, 0.1991, 0.2225, 0.2192, 0.2374, 0.2131, 0.2852, 0.8424, 0.1952, 0.8591, 0.2282, 0.845, 0.2564, 0.8293, 0.2196, 0.1797, 0.2633, 0.1628, 0.2317, 0.1768, 0.1962, 0.1991, 0.2225, 0.687, 0.0772, 0.7885, 0.08083, 0.7865, 0.1176, 0.7155, 0.1397, 0.2467, 0.1148, 0.2464, 0.07651, 0.3499, 0.07596, 0.3195, 0.1394, 0.7602, 0.1932, 0.7155, 0.1397, 0.7865, 0.1176, 0.7855, 0.1523, 0.2467, 0.1148, 0.3195, 0.1394, 0.2716, 0.1939, 0.246, 0.151, 0.6982, 0.2169, 0.6631, 0.1907, 0.7155, 0.1397, 0.7602, 0.1932, 0.3195, 0.1394, 0.3735, 0.1919, 0.3374, 0.2192, 0.2716, 0.1939, 0.6631, 0.1907, 0.6235, 0.1468, 0.6295, 0.1305, 0.7155, 0.1397, 0.4076, 0.1306, 0.4137, 0.1472, 0.3735, 0.1919, 0.3195, 0.1394, 0.6295, 0.1305, 0.687, 0.0772, 0.7155, 0.1397, 0.3195, 0.1394, 0.3499, 0.07596, 0.4076, 0.1306, 0.6631, 0.1907, 0.6193, 0.1598, 0.6235, 0.1468, 0.4137, 0.1472, 0.418, 0.1604, 0.3735, 0.1919, 0.8424, 0.1952, 0.8374, 0.1564, 0.8582, 0.1378, 0.875, 0.1847, 0.1717, 0.1323, 0.1966, 0.1552, 0.1768, 0.1962, 0.1452, 0.1827, 0.9091, 0.1833, 0.875, 0.1847, 0.8582, 0.1378, 0.8862, 0.1218, 0.1717, 0.1323, 0.1452, 0.1827, 0.1079, 0.1791, 0.1413, 0.1125, 0.7855, 0.1523, 0.7865, 0.1176, 0.8582, 0.1378, 0.8374, 0.1564, 0.1717, 0.1323, 0.2467, 0.1148, 0.246, 0.151, 0.1966, 0.1552, 0.7885, 0.08083, 0.8491, 0.09973, 0.8582, 0.1378, 0.7865, 0.1176, 0.1717, 0.1323, 0.1831, 0.09213, 0.2464, 0.07651, 0.2467, 0.1148, 0.8862, 0.1218, 0.8582, 0.1378, 0.8491, 0.09973, 0.1831, 0.09213, 0.1717, 0.1323, 0.1413, 0.1125, 0.5062, 0.9049, 0.4324, 0.8949, 0.4388, 0.8702, 0.4911, 0.8817, 0.3159, 0.8682, 0.3216, 0.8932, 0.2472, 0.9012, 0.263, 0.8783, 0.5062, 0.9049, 0.4911, 0.8817, 0.5728, 0.8605, 0.6048, 0.8799, 0.1815, 0.8547, 0.263, 0.8783, 0.2472, 0.9012, 0.1487, 0.8733, 0.6048, 0.8799, 0.5728, 0.8605, 0.5864, 0.794, 0.62, 0.7916, 0.1697, 0.7875, 0.1815, 0.8547, 0.1487, 0.8733, 0.1361, 0.7841, 0.62, 0.7916, 0.5864, 0.794, 0.549, 0.7464, 0.5638, 0.7392, 0.2087, 0.7409, 0.1697, 0.7875, 0.1361, 0.7841, 0.1941, 0.7332, 0.5638, 0.7392, 0.549, 0.7464, 0.5003, 0.7117, 0.5083, 0.6977, 0.2584, 0.7075, 0.2087, 0.7409, 0.1941, 0.7332, 0.2508, 0.6932, 0.5083, 0.6977, 0.5003, 0.7117, 0.4386, 0.6807, 0.4348, 0.6589, 0.321, 0.678, 0.2584, 0.7075, 0.2508, 0.6932, 0.3253, 0.6562, 0.5003, 0.7117, 0.5057, 0.7309, 0.453, 0.7, 0.4386, 0.6807, 0.3061, 0.697, 0.2525, 0.7266, 0.2584, 0.7075, 0.321, 0.678, 0.549, 0.7464, 0.5429, 0.7558, 0.5057, 0.7309, 0.5003, 0.7117, 0.2525, 0.7266, 0.2146, 0.7504, 0.2087, 0.7409, 0.2584, 0.7075, 0.5864, 0.794, 0.5681, 0.7874, 0.5429, 0.7558, 0.549, 0.7464, 0.2146, 0.7504, 0.1883, 0.7814, 0.1697, 0.7875, 0.2087, 0.7409, 0.5728, 0.8605, 0.5555, 0.8264, 0.5681, 0.7874, 0.5864, 0.794, 0.1883, 0.7814, 0.1998, 0.8209, 0.1815, 0.8547, 0.1697, 0.7875, 0.4911, 0.8817, 0.5012, 0.8444, 0.5555, 0.8264, 0.5728, 0.8605, 0.1998, 0.8209, 0.2538, 0.8405, 0.263, 0.8783, 0.1815, 0.8547, 0.4911, 0.8817, 0.4388, 0.8702, 0.4578, 0.84, 0.5012, 0.8444, 0.2976, 0.8374, 0.3159, 0.8682, 0.263, 0.8783, 0.2538, 0.8405, 0.7602, 0.1932, 0.7855, 0.1523, 0.796, 0.177, 0.7832, 0.1874, 0.2336, 0.1756, 0.246, 0.151, 0.2716, 0.1939, 0.247, 0.1871, 0.391, 0.6119, 0.4348, 0.6589, 0.4386, 0.6807, 0.3948, 0.6861, 0.321, 0.678, 0.3253, 0.6562, 0.3699, 0.6102, 0.3648, 0.6844, 0.789, 0.2333, 0.7602, 0.1932, 0.7832, 0.1874, 0.8096, 0.2339, 0.247, 0.1871, 0.2716, 0.1939, 0.2413, 0.237, 0.2192, 0.2374, 0.3917, 0.8621, 0.4016, 0.8415, 0.4388, 0.8702, 0.4324, 0.8949, 0.3159, 0.8682, 0.354, 0.8403, 0.3634, 0.8613, 0.3216, 0.8932, 0.4386, 0.6807, 0.453, 0.7, 0.435, 0.7183, 0.3948, 0.6861, 0.3237, 0.7157, 0.3061, 0.697, 0.321, 0.678, 0.3648, 0.6844, 0.4337, 0.7297, 0.3847, 0.7103, 0.3948, 0.6861, 0.435, 0.7183, 0.3648, 0.6844, 0.3744, 0.709, 0.3247, 0.7272, 0.3237, 0.7157, 0.411, 0.7477, 0.3847, 0.7103, 0.4337, 0.7297, 0.4278, 0.7428, 0.3247, 0.7272, 0.3744, 0.709, 0.347, 0.7458, 0.3303, 0.7405, 0.4181, 0.7849, 0.3847, 0.7954, 0.3847, 0.7103, 0.411, 0.7477, 0.3744, 0.709, 0.3723, 0.7945, 0.339, 0.7831, 0.347, 0.7458, 0.4016, 0.8415, 0.3847, 0.7954, 0.4181, 0.7849, 0.4313, 0.8175, 0.339, 0.7831, 0.3723, 0.7945, 0.354, 0.8403, 0.3248, 0.8155, 0.4388, 0.8702, 0.4016, 0.8415, 0.4313, 0.8175, 0.4578, 0.84, 0.3248, 0.8155, 0.354, 0.8403, 0.3159, 0.8682, 0.2976, 0.8374, 0.8096, 0.2339, 0.8163, 0.2031, 0.8251, 0.2098, 0.8293, 0.2196, 0.1998, 0.2148, 0.2098, 0.2062, 0.2192, 0.2374, 0.1991, 0.2225, 0.8096, 0.2339, 0.7832, 0.1874, 0.8022, 0.1846, 0.8163, 0.2031, 0.2265, 0.1831, 0.247, 0.1871, 0.2192, 0.2374, 0.2098, 0.2062, 0.7832, 0.1874, 0.796, 0.177, 0.8022, 0.1846, 0.2265, 0.1831, 0.2336, 0.1756, 0.247, 0.1871, 0.4578, 0.84, 0.4313, 0.8175, 0.4485, 0.8046, 0.4734, 0.8247, 0.3079, 0.802, 0.3248, 0.8155, 0.2976, 0.8374, 0.2824, 0.8215, 0.4313, 0.8175, 0.4181, 0.7849, 0.4359, 0.7796, 0.4485, 0.8046, 0.3212, 0.7772, 0.339, 0.7831, 0.3248, 0.8155, 0.3079, 0.802, 0.4181, 0.7849, 0.411, 0.7477, 0.4237, 0.7542, 0.4359, 0.7796, 0.3341, 0.752, 0.347, 0.7458, 0.339, 0.7831, 0.3212, 0.7772, 0.411, 0.7477, 0.4278, 0.7428, 0.4379, 0.7498, 0.4237, 0.7542, 0.3199, 0.7473, 0.3303, 0.7405, 0.347, 0.7458, 0.3341, 0.752, 0.4278, 0.7428, 0.4337, 0.7297, 0.4454, 0.732, 0.4379, 0.7498, 0.3129, 0.7292, 0.3247, 0.7272, 0.3303, 0.7405, 0.3199, 0.7473, 0.4337, 0.7297, 0.435, 0.7183, 0.441, 0.7244, 0.4454, 0.732, 0.3175, 0.7217, 0.3237, 0.7157, 0.3247, 0.7272, 0.3129, 0.7292, 0.435, 0.7183, 0.453, 0.7, 0.4553, 0.7137, 0.441, 0.7244, 0.3035, 0.7107, 0.3061, 0.697, 0.3237, 0.7157, 0.3175, 0.7217, 0.5012, 0.8444, 0.4578, 0.84, 0.4734, 0.8247, 0.5125, 0.8288, 0.2824, 0.8215, 0.2976, 0.8374, 0.2538, 0.8405, 0.243, 0.8246, 0.5555, 0.8264, 0.5012, 0.8444, 0.5125, 0.8288, 0.5509, 0.8118, 0.243, 0.8246, 0.2538, 0.8405, 0.1998, 0.8209, 0.2048, 0.8064, 0.5681, 0.7874, 0.5555, 0.8264, 0.5509, 0.8118, 0.5521, 0.7877, 0.2048, 0.8064, 0.1998, 0.8209, 0.1883, 0.7814, 0.2043, 0.7822, 0.5429, 0.7558, 0.5681, 0.7874, 0.5521, 0.7877, 0.5394, 0.7645, 0.2043, 0.7822, 0.1883, 0.7814, 0.2146, 0.7504, 0.2178, 0.7593, 0.5057, 0.7309, 0.5429, 0.7558, 0.5394, 0.7645, 0.5084, 0.7431, 0.2178, 0.7593, 0.2146, 0.7504, 0.2525, 0.7266, 0.2494, 0.7387, 0.453, 0.7, 0.5057, 0.7309, 0.5084, 0.7431, 0.4553, 0.7137, 0.2494, 0.7387, 0.2525, 0.7266, 0.3061, 0.697, 0.3035, 0.7107, 0.4379, 0.7498, 0.4454, 0.732, 0.4708, 0.7484, 0.4548, 0.7617, 0.287, 0.745, 0.3129, 0.7292, 0.3199, 0.7473, 0.3027, 0.7587, 0.4548, 0.7617, 0.4708, 0.7484, 0.4889, 0.7705, 0.4754, 0.7839, 0.2683, 0.7667, 0.287, 0.745, 0.3027, 0.7587, 0.2814, 0.7805, 0.4754, 0.7839, 0.4889, 0.7705, 0.5037, 0.7876, 0.4945, 0.8025, 0.253, 0.7834, 0.2683, 0.7667, 0.2814, 0.7805, 0.2618, 0.7986, 0.4945, 0.8025, 0.5037, 0.7876, 0.5186, 0.7916, 0.5168, 0.8073, 0.2379, 0.787, 0.253, 0.7834, 0.2618, 0.7986, 0.2392, 0.8029, 0.5125, 0.8288, 0.4734, 0.8247, 0.4945, 0.8025, 0.5168, 0.8073, 0.2618, 0.7986, 0.2824, 0.8215, 0.243, 0.8246, 0.2392, 0.8029, 0.4485, 0.8046, 0.4754, 0.7839, 0.4945, 0.8025, 0.4734, 0.8247, 0.2618, 0.7986, 0.2814, 0.7805, 0.3079, 0.802, 0.2824, 0.8215, 0.4485, 0.8046, 0.4359, 0.7796, 0.4548, 0.7617, 0.4754, 0.7839, 0.3027, 0.7587, 0.3212, 0.7772, 0.3079, 0.802, 0.2814, 0.7805, 0.4379, 0.7498, 0.4548, 0.7617, 0.4359, 0.7796, 0.4237, 0.7542, 0.3212, 0.7772, 0.3027, 0.7587, 0.3199, 0.7473, 0.3341, 0.752, 0.441, 0.7244, 0.4553, 0.7137, 0.4708, 0.7484, 0.4454, 0.732, 0.287, 0.745, 0.3035, 0.7107, 0.3175, 0.7217, 0.3129, 0.7292, 0.5084, 0.7431, 0.4889, 0.7705, 0.4708, 0.7484, 0.4553, 0.7137, 0.287, 0.745, 0.2683, 0.7667, 0.2494, 0.7387, 0.3035, 0.7107, 0.5394, 0.7645, 0.5037, 0.7876, 0.4889, 0.7705, 0.5084, 0.7431, 0.2683, 0.7667, 0.253, 0.7834, 0.2178, 0.7593, 0.2494, 0.7387, 0.5521, 0.7877, 0.5186, 0.7916, 0.5037, 0.7876, 0.5394, 0.7645, 0.253, 0.7834, 0.2379, 0.787, 0.2043, 0.7822, 0.2178, 0.7593, 0.5509, 0.8118, 0.5168, 0.8073, 0.5186, 0.7916, 0.5521, 0.7877, 0.2379, 0.787, 0.2392, 0.8029, 0.2048, 0.8064, 0.2043, 0.7822, 0.5125, 0.8288, 0.5168, 0.8073, 0.5509, 0.8118, 0.2048, 0.8064, 0.2392, 0.8029, 0.243, 0.8246, 0.5083, 0.6977, 0.4348, 0.6589, 0.4841, 0.6288, 0.5434, 0.6835, 0.2769, 0.6251, 0.3253, 0.6562, 0.2508, 0.6932, 0.2161, 0.6781, 0.5638, 0.7392, 0.5083, 0.6977, 0.5434, 0.6835, 0.5811, 0.7269, 0.2161, 0.6781, 0.2508, 0.6932, 0.1941, 0.7332, 0.1772, 0.7204, 0.62, 0.7916, 0.5638, 0.7392, 0.5811, 0.7269, 0.6167, 0.76, 0.1772, 0.7204, 0.1941, 0.7332, 0.1361, 0.7841, 0.1404, 0.7524, 0.7075, 0.7599, 0.62, 0.7916, 0.6167, 0.76, 0.6606, 0.7412, 0.1404, 0.7524, 0.1361, 0.7841, 0.04953, 0.7488, 0.09704, 0.7321, 0.7455, 0.6521, 0.7075, 0.7599, 0.6606, 0.7412, 0.6773, 0.6704, 0.09704, 0.7321, 0.04953, 0.7488, 0.01941, 0.6397, 0.08356, 0.662, 0.7408, 0.5724, 0.7455, 0.6521, 0.6773, 0.6704, 0.6714, 0.5927, 0.08356, 0.662, 0.01941, 0.6397, 0.03366, 0.5644, 0.09282, 0.5899, 0.6773, 0.6704, 0.5434, 0.6835, 0.4841, 0.6288, 0.6714, 0.5927, 0.2769, 0.6251, 0.2161, 0.6781, 0.08356, 0.662, 0.09282, 0.5899, 0.6773, 0.6704, 0.6606, 0.7412, 0.5811, 0.7269, 0.5434, 0.6835, 0.1772, 0.7204, 0.09704, 0.7321, 0.08356, 0.662, 0.2161, 0.6781, 0.6606, 0.7412, 0.6167, 0.76, 0.5811, 0.7269, 0.1772, 0.7204, 0.1404, 0.7524, 0.09704, 0.7321, 0.8424, 0.1952, 0.8293, 0.2196, 0.8346, 0.2069, 0.8347, 0.207, 0.03366, 0.5644, 0.05122, 0.5227, 0.145, 0.5626, 0.09282, 0.5899, 0.6204, 0.5657, 0.6714, 0.5927, 0.4841, 0.6288, 0.4981, 0.5523, 0.2769, 0.6251, 0.09282, 0.5899, 0.145, 0.5626, 0.2642, 0.5501, 0.391, 0.6119, 0.4981, 0.5523, 0.4841, 0.6288, 0.4348, 0.6589, 0.2769, 0.6251, 0.2642, 0.5501, 0.3699, 0.6102, 0.3253, 0.6562])
me_suzanne.materials.append(mat_transp)
me_suzanne.update()

# ---- objects
ob_chapter29 = bpy.data.objects.new('Chapter29', me_suzanne)
ob_camera = bpy.data.objects.new('Camera', cam_camera)
ob_sun = bpy.data.objects.new('Sun', light_sun)

# ---- transforms, parenting, visibility, modifiers, constraints
ob_chapter29.location = (0.0, 0.0, 0.0)
ob_chapter29.visible_shadow = False
_m = ob_chapter29.modifiers.new('GeometryNodes', 'NODES')
_m.node_group = ng_chapter29
ob_camera.location = (-0.02236, -16.82, 6.319)
ob_camera.rotation_euler = (1.187, -2.635e-07, -0.2234)
ob_sun.location = (0.0, 0.0, 7.787)
ob_sun.rotation_euler = (0.0, 0.7854, 0.0)

# ---- collection membership
col_collection.objects.link(ob_chapter29)
col_collection.objects.link(ob_camera)
col_collection.objects.link(ob_sun)

# ---- scene / render settings (as saved in the file)
scene.camera = ob_camera
scene.frame_start = 1; scene.frame_end = 250; scene.frame_set(1)
scene.render.engine = 'BLENDER_EEVEE_NEXT'
scene.cycles.sampling_pattern = 'TABULATED_SOBOL'
scene.cycles.use_light_tree = False
scene.eevee.use_gtao = True
scene.eevee.gtao_distance = 0.22
scene.eevee.use_raytracing = True
scene.view_settings.view_transform = 'Filmic'
bpy.context.view_layer.update()
